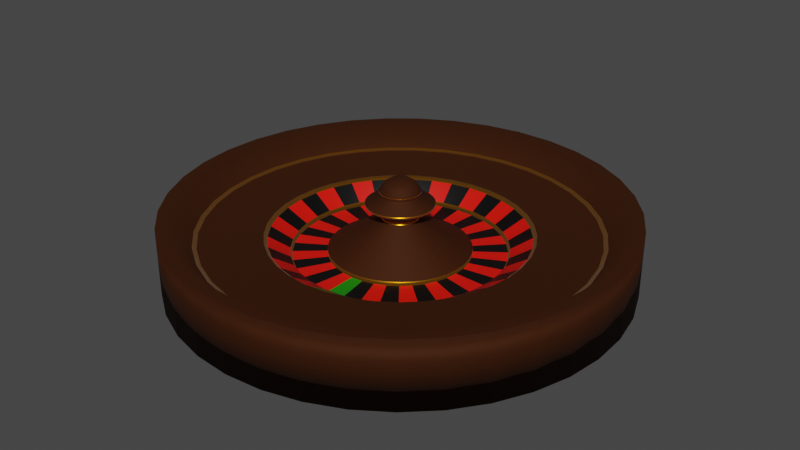 # Source: roulette_1.blend  (saved by Blender 3.0.42; exported with 4.5.12 LTS)
import bpy
from mathutils import Matrix  # noqa: F401  (used for matrix-valued properties, if any)

bpy.ops.wm.read_factory_settings(use_empty=True)
scene = bpy.context.scene
scene.name = 'Scene'

# ---- collections
col_collection = bpy.data.collections.new('Collection'); scene.collection.children.link(col_collection)

# ---- materials (node trees are filled in below, after node groups)
mat_material_003 = bpy.data.materials.new('Material.003')
mat_material_003.use_transparent_shadow = False
mat_material_004 = bpy.data.materials.new('Material.004')
mat_material_004.use_transparent_shadow = False
mat_material_005 = bpy.data.materials.new('Material.005')
mat_material_005.use_transparent_shadow = False
mat_material_006 = bpy.data.materials.new('Material.006')
mat_material_006.use_transparent_shadow = False
mat_material_007 = bpy.data.materials.new('Material.007')
mat_material_007.use_transparent_shadow = False

# ---- material node trees
mat_material_003.use_nodes = True; mat_material_003.node_tree.nodes.clear()
_N = mat_material_003.node_tree.nodes; _L = mat_material_003.node_tree.links
n0 = _N.new('ShaderNodeBsdfPrincipled'); n0.name = 'Principled BSDF'; n0.location = (10, 300)
n0.distribution = 'GGX'
n0.subsurface_method = 'RANDOM_WALK_SKIN'
n0.inputs[0].default_value = (0.05221, 0.01201, 0.0, 1.0)
n0.inputs[1].default_value = 0.4545
n0.inputs[2].default_value = 0.7964
n0.inputs[3].default_value = 1.45
n0.inputs[13].default_value = 0.3498
n0.inputs[27].default_value = (0.0, 0.0, 0.0, 1.0)
n0.inputs[28].default_value = 1.0
n1 = _N.new('ShaderNodeOutputMaterial'); n1.name = 'Material Output'; n1.location = (300, 300)
_L.new(n0.outputs[0], n1.inputs[0])
n1.is_active_output = True
mat_material_004.use_nodes = True; mat_material_004.node_tree.nodes.clear()
_N = mat_material_004.node_tree.nodes; _L = mat_material_004.node_tree.links
n0 = _N.new('ShaderNodeBsdfPrincipled'); n0.name = 'Principled BSDF'; n0.location = (10, 300)
n0.distribution = 'GGX'
n0.subsurface_method = 'RANDOM_WALK_SKIN'
n0.inputs[0].default_value = (0.8, 0.2963, 0.0, 1.0)
n0.inputs[1].default_value = 0.83
n0.inputs[2].default_value = 0.2866
n0.inputs[3].default_value = 1.45
n0.inputs[18].default_value = 0.7549
n0.inputs[24].default_value = 0.08538
n0.inputs[27].default_value = (0.0, 0.0, 0.0, 1.0)
n0.inputs[28].default_value = 1.0
n1 = _N.new('ShaderNodeOutputMaterial'); n1.name = 'Material Output'; n1.location = (300, 300)
_L.new(n0.outputs[0], n1.inputs[0])
n1.is_active_output = True
mat_material_005.use_nodes = True; mat_material_005.node_tree.nodes.clear()
_N = mat_material_005.node_tree.nodes; _L = mat_material_005.node_tree.links
n0 = _N.new('ShaderNodeBsdfPrincipled'); n0.name = 'Principled BSDF'; n0.location = (10, 300)
n0.distribution = 'GGX'
n0.subsurface_method = 'RANDOM_WALK_SKIN'
n0.inputs[0].default_value = (0.007604, 0.214, 0.0, 1.0)
n0.inputs[3].default_value = 1.45
n0.inputs[27].default_value = (0.0, 0.0, 0.0, 1.0)
n0.inputs[28].default_value = 1.0
n1 = _N.new('ShaderNodeOutputMaterial'); n1.name = 'Material Output'; n1.location = (300, 300)
_L.new(n0.outputs[0], n1.inputs[0])
n1.is_active_output = True
mat_material_006.use_nodes = True; mat_material_006.node_tree.nodes.clear()
_N = mat_material_006.node_tree.nodes; _L = mat_material_006.node_tree.links
n0 = _N.new('ShaderNodeBsdfPrincipled'); n0.name = 'Principled BSDF'; n0.location = (10, 300)
n0.distribution = 'GGX'
n0.subsurface_method = 'RANDOM_WALK_SKIN'
n0.inputs[0].default_value = (0.8, 0.005013, 0.0, 1.0)
n0.inputs[3].default_value = 1.45
n0.inputs[27].default_value = (0.0, 0.0, 0.0, 1.0)
n0.inputs[28].default_value = 1.0
n1 = _N.new('ShaderNodeOutputMaterial'); n1.name = 'Material Output'; n1.location = (300, 300)
_L.new(n0.outputs[0], n1.inputs[0])
n1.is_active_output = True
mat_material_007.use_nodes = True; mat_material_007.node_tree.nodes.clear()
_N = mat_material_007.node_tree.nodes; _L = mat_material_007.node_tree.links
n0 = _N.new('ShaderNodeBsdfPrincipled'); n0.name = 'Principled BSDF'; n0.location = (10, 300)
n0.distribution = 'GGX'
n0.subsurface_method = 'RANDOM_WALK_SKIN'
n0.inputs[0].default_value = (0.0, 0.0, 0.0, 1.0)
n0.inputs[3].default_value = 1.45
n0.inputs[27].default_value = (0.0, 0.0, 0.0, 1.0)
n0.inputs[28].default_value = 1.0
n1 = _N.new('ShaderNodeOutputMaterial'); n1.name = 'Material Output'; n1.location = (300, 300)
_L.new(n0.outputs[0], n1.inputs[0])
n1.is_active_output = True

# ---- world
world_world = bpy.data.worlds.new('World'); scene.world = world_world
world_world.use_nodes = True; world_world.node_tree.nodes.clear()
_N = world_world.node_tree.nodes; _L = world_world.node_tree.links
n0 = _N.new('ShaderNodeOutputWorld'); n0.name = 'World Output'; n0.location = (300, 300)
n1 = _N.new('ShaderNodeBackground'); n1.name = 'Background'; n1.location = (10, 300)
n1.inputs[0].default_value = (0.05088, 0.05088, 0.05088, 1.0)
_L.new(n1.outputs[0], n0.inputs[0])
n0.is_active_output = True
world_world.color = (0.05088, 0.05088, 0.05088)
world_world.use_sun_shadow = False
world_world.sun_shadow_jitter_overblur = 0.0

# ---- meshes
me_cylinder_001 = bpy.data.meshes.new('Cylinder.001')
me_cylinder_001.from_pydata([(2.6e-08, 1.551, 0.2801), (0.0, 1.0, 1.0), (0.2622, 1.529, 0.2801), (0.169, 0.9856, 1.0), (0.5169, 1.463, 0.2801), (0.3331, 0.9429, 1.0), (0.7566, 1.354, 0.2801), (0.4877, 0.873, 1.0), (0.9747, 1.207, 0.2801), (0.6282, 0.778, 1.0), (1.165, 1.025, 0.2801), (0.7507, 0.6607, 1.0), (1.321, 0.8134, 0.2801), (0.8515, 0.5243, 1.0), (1.44, 0.5785, 0.2801), (0.9279, 0.3729, 1.0), (1.517, 0.3269, 0.2801), (0.9776, 0.2107, 1.0), (1.55, 0.06585, 0.2801), (0.9991, 0.04244, 1.0), (1.539, -0.1971, 0.2801), (0.9919, -0.127, 1.0), (1.483, -0.4543, 0.2801), (0.9562, -0.2928, 1.0), (1.385, -0.6985, 0.2801), (0.8929, -0.4502, 1.0), (1.247, -0.9226, 0.2801), (0.804, -0.5946, 1.0), (1.074, -1.12, 0.2801), (0.6919, -0.722, 1.0), (0.8688, -1.285, 0.2801), (0.56, -0.8285, 1.0), (0.639, -1.414, 0.2801), (0.4119, -0.9112, 1.0), (0.3909, -1.501, 0.2801), (0.252, -0.9677, 1.0), (0.1316, -1.546, 0.2801), (0.08481, -0.9964, 1.0), (-0.1316, -1.546, 0.2801), (-0.08481, -0.9964, 1.0), (-0.3909, -1.501, 0.2801), (-0.252, -0.9677, 1.0), (-0.639, -1.414, 0.2801), (-0.4119, -0.9112, 1.0), (-0.8688, -1.285, 0.2801), (-0.56, -0.8285, 1.0), (-1.074, -1.12, 0.2801), (-0.6919, -0.722, 1.0), (-1.247, -0.9226, 0.2801), (-0.804, -0.5946, 1.0), (-1.385, -0.6985, 0.2801), (-0.8929, -0.4502, 1.0), (-1.483, -0.4543, 0.2801), (-0.9562, -0.2928, 1.0), (-1.539, -0.1971, 0.2801), (-0.9919, -0.127, 1.0), (-1.55, 0.06585, 0.2801), (-0.9991, 0.04244, 1.0), (-1.517, 0.3269, 0.2801), (-0.9776, 0.2107, 1.0), (-1.44, 0.5785, 0.2801), (-0.9279, 0.3729, 1.0), (-1.321, 0.8134, 0.2801), (-0.8515, 0.5243, 1.0), (-1.165, 1.025, 0.2801), (-0.7507, 0.6607, 1.0), (-0.9747, 1.207, 0.2801), (-0.6282, 0.778, 1.0), (-0.7566, 1.354, 0.2801), (-0.4877, 0.873, 1.0), (-0.5169, 1.463, 0.2801), (-0.3331, 0.9429, 1.0), (-0.2622, 1.529, 0.2801), (-0.169, 0.9856, 1.0), (-2.501e-08, 0.8333, 2.4), (0.1408, 0.8213, 2.4), (0.2776, 0.7857, 2.4), (0.4064, 0.7275, 2.4), (0.5235, 0.6483, 2.4), (0.6255, 0.5505, 2.4), (0.7096, 0.4369, 2.4), (0.7732, 0.3107, 2.4), (0.8146, 0.1756, 2.4), (0.8325, 0.03537, 2.4), (0.8265, -0.1058, 2.4), (0.7968, -0.244, 2.4), (0.7441, -0.3752, 2.4), (0.67, -0.4955, 2.4), (0.5766, -0.6016, 2.4), (0.4666, -0.6904, 2.4), (0.3432, -0.7593, 2.4), (0.21, -0.8064, 2.4), (0.07067, -0.8303, 2.4), (-0.07067, -0.8303, 2.4), (-0.21, -0.8064, 2.4), (-0.3432, -0.7593, 2.4), (-0.4666, -0.6904, 2.4), (-0.5766, -0.6016, 2.4), (-0.67, -0.4955, 2.4), (-0.7441, -0.3752, 2.4), (-0.7968, -0.244, 2.4), (-0.8265, -0.1058, 2.4), (-0.8325, 0.03537, 2.4), (-0.8146, 0.1756, 2.4), (-0.7732, 0.3107, 2.4), (-0.7096, 0.4369, 2.4), (-0.6255, 0.5505, 2.4), (-0.5235, 0.6483, 2.4), (-0.4064, 0.7275, 2.4), (-0.2776, 0.7857, 2.4), (-0.1408, 0.8213, 2.4), (-8.493e-09, 0.8183, 2.826), (0.1383, 0.8066, 2.826), (0.2726, 0.7716, 2.826), (0.3991, 0.7144, 2.826), (0.5141, 0.6367, 2.826), (0.6143, 0.5407, 2.826), (0.6968, 0.4291, 2.826), (0.7593, 0.3051, 2.826), (0.8, 0.1724, 2.826), (0.8176, 0.03473, 2.826), (0.8117, -0.1039, 2.826), (0.7825, -0.2396, 2.826), (0.7307, -0.3684, 2.826), (0.6579, -0.4866, 2.826), (0.5662, -0.5908, 2.826), (0.4582, -0.678, 2.826), (0.3371, -0.7457, 2.826), (0.2062, -0.7919, 2.826), (0.0694, -0.8154, 2.826), (-0.0694, -0.8154, 2.826), (-0.2062, -0.7919, 2.826), (-0.3371, -0.7457, 2.826), (-0.4582, -0.678, 2.826), (-0.5662, -0.5908, 2.826), (-0.6579, -0.4866, 2.826), (-0.7307, -0.3684, 2.826), (-0.7825, -0.2396, 2.826), (-0.8117, -0.1039, 2.826), (-0.8176, 0.03473, 2.826), (-0.8, 0.1724, 2.826), (-0.7593, 0.3051, 2.826), (-0.6968, 0.4291, 2.826), (-0.6143, 0.5407, 2.826), (-0.5141, 0.6367, 2.826), (-0.3991, 0.7144, 2.826), (-0.2726, 0.7716, 2.826), (-0.1383, 0.8066, 2.826), (-0.3044, 1.775, 0.2801), (-0.6, 1.698, 0.2801), (-0.8784, 1.572, 0.2801), (-1.131, 1.401, 0.2801), (-1.352, 1.19, 0.2801), (-1.534, 0.9443, 0.2801), (-1.671, 0.6715, 0.2801), (-1.761, 0.3794, 0.2801), (-1.799, 0.07644, 0.2801), (-1.786, -0.2288, 0.2801), (-1.722, -0.5274, 0.2801), (-1.608, -0.8108, 0.2801), (-1.448, -1.071, 0.2801), (-1.246, -1.3, 0.2801), (-1.009, -1.492, 0.2801), (-0.7418, -1.641, 0.2801), (-0.4538, -1.743, 0.2801), (-0.1527, -1.795, 0.2801), (0.1527, -1.795, 0.2801), (0.4538, -1.743, 0.2801), (0.7418, -1.641, 0.2801), (1.009, -1.492, 0.2801), (1.246, -1.3, 0.2801), (1.448, -1.071, 0.2801), (1.608, -0.8108, 0.2801), (1.722, -0.5274, 0.2801), (1.786, -0.2288, 0.2801), (1.799, 0.07644, 0.2801), (1.761, 0.3794, 0.2801), (1.671, 0.6715, 0.2801), (1.534, 0.9443, 0.2801), (1.352, 1.19, 0.2801), (1.131, 1.401, 0.2801), (0.8784, 1.572, 0.2801), (0.6, 1.698, 0.2801), (0.3044, 1.775, 0.2801), (3.005e-08, 1.801, 0.2801), (-0.2877, 1.678, -2.228), (-0.5671, 1.605, -2.228), (-0.8302, 1.486, -2.228), (-1.069, 1.324, -2.228), (-1.278, 1.125, -2.228), (-1.45, 0.8925, -2.228), (-1.58, 0.6347, -2.228), (-1.664, 0.3586, -2.228), (-1.701, 0.07225, -2.228), (-1.688, -0.2162, -2.228), (-1.628, -0.4985, -2.228), (-1.52, -0.7664, -2.228), (-1.369, -1.012, -2.228), (-1.178, -1.229, -2.228), (-0.9532, -1.41, -2.228), (-0.7012, -1.551, -2.228), (-0.4289, -1.647, -2.228), (-0.1444, -1.696, -2.228), (0.1444, -1.696, -2.228), (0.4289, -1.647, -2.228), (0.7012, -1.551, -2.228), (0.9532, -1.41, -2.228), (1.178, -1.229, -2.228), (1.369, -1.012, -2.228), (1.52, -0.7664, -2.228), (1.628, -0.4985, -2.228), (1.688, -0.2162, -2.228), (1.701, 0.07225, -2.228), (1.664, 0.3586, -2.228), (1.58, 0.6347, -2.228), (1.45, 0.8925, -2.228), (1.278, 1.125, -2.228), (1.069, 1.324, -2.228), (0.8302, 1.486, -2.228), (0.5671, 1.605, -2.228), (0.2877, 1.678, -2.228), (2.008e-08, 1.702, -2.228), (-9.011e-09, 0.551, 2.826), (0.09312, 0.5431, 2.826), (0.1836, 0.5195, 2.826), (0.2687, 0.481, 2.826), (0.3462, 0.4287, 2.826), (0.4136, 0.364, 2.826), (0.4692, 0.2889, 2.826), (0.5113, 0.2054, 2.826), (0.5386, 0.1161, 2.826), (0.5505, 0.02339, 2.826), (0.5466, -0.06999, 2.826), (0.5269, -0.1614, 2.826), (0.492, -0.2481, 2.826), (0.443, -0.3277, 2.826), (0.3813, -0.3978, 2.826), (0.3086, -0.4565, 2.826), (0.227, -0.5021, 2.826), (0.1388, -0.5332, 2.826), (0.04673, -0.549, 2.826), (-0.04673, -0.549, 2.826), (-0.1388, -0.5332, 2.826), (-0.227, -0.5021, 2.826), (-0.3086, -0.4565, 2.826), (-0.3813, -0.3978, 2.826), (-0.443, -0.3277, 2.826), (-0.492, -0.2481, 2.826), (-0.5269, -0.1614, 2.826), (-0.5466, -0.06999, 2.826), (-0.5505, 0.02339, 2.826), (-0.5386, 0.1161, 2.826), (-0.5113, 0.2055, 2.826), (-0.4692, 0.2889, 2.826), (-0.4136, 0.364, 2.826), (-0.3462, 0.4287, 2.826), (-0.2687, 0.481, 2.826), (-0.1836, 0.5195, 2.826), (-0.09312, 0.5431, 2.826), (3.619e-09, 0.1462, -1.158), (0.0247, 0.1441, -1.158), (0.0487, 0.1378, -1.158), (0.07129, 0.1276, -1.158), (0.09183, 0.1137, -1.158), (0.1097, 0.09658, -1.158), (0.1245, 0.07664, -1.158), (0.1356, 0.0545, -1.158), (0.1429, 0.0308, -1.158), (0.146, 0.006204, -1.158), (0.145, -0.01857, -1.158), (0.1398, -0.0428, -1.158), (0.1305, -0.06581, -1.158), (0.1175, -0.08692, -1.158), (0.1011, -0.1055, -1.158), (0.08186, -0.1211, -1.158), (0.06021, -0.1332, -1.158), (0.03683, -0.1415, -1.158), (0.0124, -0.1456, -1.158), (-0.0124, -0.1456, -1.158), (-0.03683, -0.1415, -1.158), (-0.06021, -0.1332, -1.158), (-0.08186, -0.1211, -1.158), (-0.1011, -0.1055, -1.158), (-0.1175, -0.08692, -1.158), (-0.1305, -0.06581, -1.158), (-0.1398, -0.0428, -1.158), (-0.145, -0.01857, -1.158), (-0.146, 0.006204, -1.158), (-0.1429, 0.0308, -1.158), (-0.1356, 0.0545, -1.158), (-0.1245, 0.07664, -1.158), (-0.1097, 0.09658, -1.158), (-0.09183, 0.1137, -1.158), (-0.07129, 0.1276, -1.158), (-0.0487, 0.1378, -1.158), (-0.0247, 0.1441, -1.158), (-0.09312, 0.5431, 2.375), (-0.1836, 0.5195, 2.375), (-0.2687, 0.481, 2.375), (-0.3462, 0.4287, 2.375), (-0.4136, 0.364, 2.375), (-0.4692, 0.2889, 2.375), (-0.5113, 0.2055, 2.375), (-0.5386, 0.1161, 2.375), (-0.5505, 0.02339, 2.375), (-0.5466, -0.06999, 2.375), (-0.5269, -0.1614, 2.375), (-0.492, -0.2481, 2.375), (-0.443, -0.3277, 2.375), (-0.3813, -0.3978, 2.375), (-0.3086, -0.4565, 2.375), (-0.227, -0.5021, 2.375), (-0.1388, -0.5332, 2.375), (-0.04673, -0.549, 2.375), (0.04673, -0.549, 2.375), (0.1388, -0.5332, 2.375), (0.227, -0.5021, 2.375), (0.3086, -0.4565, 2.375), (0.3813, -0.3978, 2.375), (0.443, -0.3277, 2.375), (0.492, -0.2481, 2.375), (0.5269, -0.1614, 2.375), (0.5466, -0.06999, 2.375), (0.5505, 0.02339, 2.375), (0.5386, 0.1161, 2.375), (0.5113, 0.2054, 2.375), (0.4692, 0.2889, 2.375), (0.4136, 0.364, 2.375), (0.3462, 0.4287, 2.375), (0.2687, 0.481, 2.375), (0.1836, 0.5195, 2.375), (0.09312, 0.5431, 2.375), (-9.011e-09, 0.551, 2.375), (-1.352, 1.19, -2.228), (3.005e-08, 1.801, -2.228), (-1.246, -1.3, -2.228), (1.246, -1.3, -2.228), (1.352, 1.19, -2.228), (-0.3044, 1.775, -2.228), (-1.786, -0.2288, -2.228), (0.1527, -1.795, -2.228), (1.799, 0.07644, -2.228), (-1.534, 0.9443, -2.228), (-1.009, -1.492, -2.228), (1.448, -1.071, -2.228), (1.131, 1.401, -2.228), (-0.6, 1.698, -2.228), (-1.722, -0.5274, -2.228), (0.4538, -1.743, -2.228), (1.761, 0.3794, -2.228), (-1.671, 0.6715, -2.228), (-0.7418, -1.641, -2.228), (1.608, -0.8108, -2.228), (0.8784, 1.572, -2.228), (-0.8784, 1.572, -2.228), (-1.131, 1.401, -2.228), (-1.608, -0.8108, -2.228), (-1.448, -1.071, -2.228), (0.7418, -1.641, -2.228), (1.009, -1.492, -2.228), (1.671, 0.6715, -2.228), (1.534, 0.9443, -2.228), (-1.761, 0.3794, -2.228), (-1.799, 0.07644, -2.228), (-0.4538, -1.743, -2.228), (-0.1527, -1.795, -2.228), (1.722, -0.5274, -2.228), (1.786, -0.2288, -2.228), (0.6, 1.698, -2.228), (0.3044, 1.775, -2.228), (-0.3044, 1.775, 5.404), (-0.6, 1.698, 5.404), (-0.8784, 1.572, 5.404), (-1.131, 1.401, 5.404), (-1.352, 1.19, 5.404), (-1.534, 0.9443, 5.404), (-1.671, 0.6715, 5.404), (-1.761, 0.3794, 5.404), (-1.799, 0.07644, 5.404), (-1.786, -0.2288, 5.404), (-1.722, -0.5274, 5.404), (-1.608, -0.8108, 5.404), (-1.448, -1.071, 5.404), (-1.246, -1.3, 5.404), (-1.009, -1.492, 5.404), (-0.7418, -1.641, 5.404), (-0.4538, -1.743, 5.404), (-0.1527, -1.795, 5.404), (0.1527, -1.795, 5.404), (0.4538, -1.743, 5.404), (0.7418, -1.641, 5.404), (1.009, -1.492, 5.404), (1.246, -1.3, 5.404), (1.448, -1.071, 5.404), (1.608, -0.8108, 5.404), (1.722, -0.5274, 5.404), (1.786, -0.2288, 5.404), (1.799, 0.07644, 5.404), (1.761, 0.3794, 5.404), (1.671, 0.6715, 5.404), (1.534, 0.9443, 5.404), (1.352, 1.19, 5.404), (1.131, 1.401, 5.404), (0.8784, 1.572, 5.404), (0.6, 1.698, 5.404), (0.3044, 1.775, 5.404), (3.005e-08, 1.801, 5.404), (8.951e-08, -2.255e-08, 4.243), (2.892e-08, 1.029, 0.6401), (0.1739, 1.014, 0.6401), (0.3427, 0.9701, 0.6401), (0.5018, 0.8982, 0.6401), (0.6463, 0.8005, 0.6401), (0.7723, 0.6797, 0.6401), (0.8761, 0.5394, 0.6401), (0.9546, 0.3836, 0.6401), (1.006, 0.2168, 0.6401), (1.028, 0.04366, 0.6401), (1.02, -0.1307, 0.6401), (0.9837, -0.3013, 0.6401), (0.9187, -0.4632, 0.6401), (0.8272, -0.6118, 0.6401), (0.7119, -0.7428, 0.6401), (0.5761, -0.8524, 0.6401), (0.4238, -0.9375, 0.6401), (0.2592, -0.9956, 0.6401), (0.08725, -1.025, 0.6401), (-0.08725, -1.025, 0.6401), (-0.2592, -0.9956, 0.6401), (-0.4238, -0.9375, 0.6401), (-0.5761, -0.8524, 0.6401), (-0.7119, -0.7428, 0.6401), (-0.8272, -0.6118, 0.6401), (-0.9187, -0.4632, 0.6401), (-0.9837, -0.3013, 0.6401), (-1.02, -0.1307, 0.6401), (-1.028, 0.04366, 0.6401), (-1.006, 0.2168, 0.6401), (-0.9546, 0.3836, 0.6401), (-0.8761, 0.5394, 0.6401), (-0.7723, 0.6797, 0.6401), (-0.6463, 0.8005, 0.6401), (-0.5018, 0.8982, 0.6401), (-0.3427, 0.9701, 0.6401), (-0.1739, 1.014, 0.6401), (0.2565, 1.496, 0.4601), (0.5055, 1.431, 0.4601), (0.7401, 1.325, 0.4601), (0.9533, 1.181, 0.4601), (1.139, 1.003, 0.4601), (1.292, 0.7956, 0.4601), (1.408, 0.5658, 0.4601), (1.483, 0.3197, 0.4601), (1.516, 0.0644, 0.4601), (1.505, -0.1927, 0.4601), (1.451, -0.4444, 0.4601), (1.355, -0.6832, 0.4601), (1.22, -0.9023, 0.4601), (1.05, -1.096, 0.4601), (0.8498, -1.257, 0.4601), (0.6251, -1.383, 0.4601), (0.3824, -1.469, 0.4601), (0.1287, -1.512, 0.4601), (-0.1287, -1.512, 0.4601), (-0.3824, -1.469, 0.4601), (-0.6251, -1.383, 0.4601), (-0.8498, -1.257, 0.4601), (-1.05, -1.096, 0.4601), (-1.22, -0.9023, 0.4601), (-1.355, -0.6832, 0.4601), (-1.451, -0.4444, 0.4601), (-1.505, -0.1927, 0.4601), (-1.516, 0.0644, 0.4601), (-1.483, 0.3197, 0.4601), (-1.408, 0.5658, 0.4601), (-1.292, 0.7956, 0.4601), (-1.139, 1.003, 0.4601), (-0.9533, 1.181, 0.4601), (-0.7401, 1.325, 0.4601), (-0.5055, 1.431, 0.4601), (-0.2565, 1.496, 0.4601), (2.176e-08, 1.517, 0.4601), (3.619e-09, 0.1462, -1.534), (0.0247, 0.1441, -1.534), (0.0487, 0.1378, -1.534), (0.07129, 0.1276, -1.534), (0.09183, 0.1137, -1.534), (0.1097, 0.09658, -1.534), (0.1245, 0.07664, -1.534), (0.1356, 0.0545, -1.534), (0.1429, 0.0308, -1.534), (0.146, 0.006204, -1.534), (0.145, -0.01857, -1.534), (0.1398, -0.0428, -1.534), (0.1305, -0.06581, -1.534), (0.1175, -0.08692, -1.534), (0.1011, -0.1055, -1.534), (0.08186, -0.1211, -1.534), (0.06021, -0.1332, -1.534), (0.03683, -0.1415, -1.534), (0.0124, -0.1456, -1.534), (-0.0124, -0.1456, -1.534), (-0.03683, -0.1415, -1.534), (-0.06021, -0.1332, -1.534), (-0.08186, -0.1211, -1.534), (-0.1011, -0.1055, -1.534), (-0.1175, -0.08692, -1.534), (-0.1305, -0.06581, -1.534), (-0.1398, -0.0428, -1.534), (-0.145, -0.01857, -1.534), (-0.146, 0.006204, -1.534), (-0.1429, 0.0308, -1.534), (-0.1356, 0.0545, -1.534), (-0.1245, 0.07664, -1.534), (-0.1097, 0.09658, -1.534), (-0.09183, 0.1137, -1.534), (-0.07129, 0.1276, -1.534), (-0.0487, 0.1378, -1.534), (-0.0247, 0.1441, -1.534), (3.619e-09, 0.1462, -3.764), (0.0247, 0.1441, -3.764), (0.0487, 0.1378, -3.764), (0.07129, 0.1276, -3.764), (0.09183, 0.1137, -3.764), (0.1097, 0.09658, -3.764), (0.1245, 0.07664, -3.764), (0.1356, 0.0545, -3.764), (0.1429, 0.0308, -3.764), (0.146, 0.006204, -3.764), (0.145, -0.01857, -3.764), (0.1398, -0.0428, -3.764), (0.1305, -0.06581, -3.764), (0.1175, -0.08692, -3.764), (0.1011, -0.1055, -3.764), (0.08186, -0.1211, -3.764), (0.06021, -0.1332, -3.764), (0.03683, -0.1415, -3.764), (0.0124, -0.1456, -3.764), (-0.0124, -0.1456, -3.764), (-0.03683, -0.1415, -3.764), (-0.06021, -0.1332, -3.764), (-0.08186, -0.1211, -3.764), (-0.1011, -0.1055, -3.764), (-0.1175, -0.08692, -3.764), (-0.1305, -0.06581, -3.764), (-0.1398, -0.0428, -3.764), (-0.145, -0.01857, -3.764), (-0.146, 0.006204, -3.764), (-0.1429, 0.0308, -3.764), (-0.1356, 0.0545, -3.764), (-0.1245, 0.07664, -3.764), (-0.1097, 0.09658, -3.764), (-0.09183, 0.1137, -3.764), (-0.07129, 0.1276, -3.764), (-0.0487, 0.1378, -3.764), (-0.0247, 0.1441, -3.764), (3.268e-09, 0.1602, -4.163), (0.02708, 0.1579, -4.163), (0.05338, 0.1511, -4.163), (0.07814, 0.1399, -4.163), (0.1007, 0.1247, -4.163), (0.1203, 0.1059, -4.163), (0.1364, 0.084, -4.163), (0.1487, 0.05974, -4.163), (0.1566, 0.03376, -4.163), (0.1601, 0.0068, -4.163), (0.1589, -0.02035, -4.163), (0.1532, -0.04692, -4.163), (0.1431, -0.07213, -4.163), (0.1288, -0.09527, -4.163), (0.1109, -0.1157, -4.163), (0.08972, -0.1327, -4.163), (0.06599, -0.146, -4.163), (0.04037, -0.1551, -4.163), (0.01359, -0.1596, -4.163), (-0.01359, -0.1596, -4.163), (-0.04037, -0.1551, -4.163), (-0.06599, -0.146, -4.163), (-0.08972, -0.1327, -4.163), (-0.1109, -0.1157, -4.163), (-0.1288, -0.09527, -4.163), (-0.1431, -0.07213, -4.163), (-0.1532, -0.04692, -4.163), (-0.1589, -0.02035, -4.163), (-0.1601, 0.0068, -4.163), (-0.1566, 0.03376, -4.163), (-0.1487, 0.05974, -4.163), (-0.1364, 0.084, -4.163), (-0.1203, 0.1059, -4.163), (-0.1007, 0.1247, -4.163), (-0.07814, 0.1399, -4.163), (-0.05338, 0.1511, -4.163), (-0.02708, 0.1579, -4.163), (3.268e-09, 0.1602, -4.277), (0.02708, 0.1579, -4.277), (0.05338, 0.1511, -4.277), (0.07814, 0.1399, -4.277), (0.1007, 0.1247, -4.277), (0.1203, 0.1059, -4.277), (0.1364, 0.084, -4.277), (0.1487, 0.05974, -4.277), (0.1566, 0.03376, -4.277), (0.1601, 0.0068, -4.277), (0.1589, -0.02035, -4.277), (0.1532, -0.04692, -4.277), (0.1431, -0.07213, -4.277), (0.1288, -0.09527, -4.277), (0.1109, -0.1157, -4.277), (0.08972, -0.1327, -4.277), (0.06599, -0.146, -4.277), (0.04037, -0.1551, -4.277), (0.01359, -0.1596, -4.277), (-0.01359, -0.1596, -4.277), (-0.04037, -0.1551, -4.277), (-0.06599, -0.146, -4.277), (-0.08972, -0.1327, -4.277), (-0.1109, -0.1157, -4.277), (-0.1288, -0.09527, -4.277), (-0.1431, -0.07213, -4.277), (-0.1532, -0.04692, -4.277), (-0.1589, -0.02035, -4.277), (-0.1601, 0.0068, -4.277), (-0.1566, 0.03376, -4.277), (-0.1487, 0.05974, -4.277), (-0.1364, 0.084, -4.277), (-0.1203, 0.1059, -4.277), (-0.1007, 0.1247, -4.277), (-0.07814, 0.1399, -4.277), (-0.05338, 0.1511, -4.277), (-0.02708, 0.1579, -4.277), (2.702e-09, 0.1286, -4.987), (0.02173, 0.1267, -4.987), (0.04284, 0.1212, -4.987), (0.06271, 0.1123, -4.987), (0.08079, 0.1001, -4.987), (0.09653, 0.08496, -4.987), (0.1095, 0.06742, -4.987), (0.1193, 0.04795, -4.987), (0.1257, 0.02709, -4.987), (0.1285, 0.005458, -4.987), (0.1276, -0.01633, -4.987), (0.123, -0.03766, -4.987), (0.1148, -0.05789, -4.987), (0.1034, -0.07647, -4.987), (0.08898, -0.09284, -4.987), (0.07201, -0.1065, -4.987), (0.05297, -0.1172, -4.987), (0.0324, -0.1244, -4.987), (0.01091, -0.1281, -4.987), (-0.01091, -0.1281, -4.987), (-0.0324, -0.1244, -4.987), (-0.05297, -0.1172, -4.987), (-0.07201, -0.1065, -4.987), (-0.08898, -0.09284, -4.987), (-0.1034, -0.07647, -4.987), (-0.1148, -0.05789, -4.987), (-0.123, -0.03766, -4.987), (-0.1276, -0.01633, -4.987), (-0.1285, 0.005458, -4.987), (-0.1257, 0.02709, -4.987), (-0.1193, 0.04795, -4.987), (-0.1095, 0.06742, -4.987), (-0.09653, 0.08496, -4.987), (-0.08079, 0.1001, -4.987), (-0.06271, 0.1123, -4.987), (-0.04284, 0.1212, -4.987), (-0.02173, 0.1267, -4.987), (1.37e-09, 0.07236, -5.554), (0.01223, 0.07132, -5.554), (0.02411, 0.06823, -5.554), (0.03529, 0.06317, -5.554), (0.04546, 0.0563, -5.554), (0.05432, 0.04781, -5.554), (0.06162, 0.03794, -5.554), (0.06715, 0.02698, -5.554), (0.07074, 0.01525, -5.554), (0.0723, 0.003071, -5.554), (0.07178, -0.009192, -5.554), (0.06919, -0.02119, -5.554), (0.06462, -0.03258, -5.554), (0.05818, -0.04303, -5.554), (0.05007, -0.05224, -5.554), (0.04052, -0.05995, -5.554), (0.02981, -0.06594, -5.554), (0.01823, -0.07003, -5.554), (0.006137, -0.0721, -5.554), (-0.006137, -0.0721, -5.554), (-0.01823, -0.07003, -5.554), (-0.02981, -0.06594, -5.554), (-0.04052, -0.05995, -5.554), (-0.05007, -0.05224, -5.554), (-0.05818, -0.04303, -5.554), (-0.06462, -0.03258, -5.554), (-0.06919, -0.02119, -5.554), (-0.07178, -0.009192, -5.554), (-0.0723, 0.003071, -5.554), (-0.07074, 0.01525, -5.554), (-0.06715, 0.02698, -5.554), (-0.06162, 0.03794, -5.554), (-0.05432, 0.04781, -5.554), (-0.04546, 0.0563, -5.554), (-0.03529, 0.06317, -5.554), (-0.02411, 0.06823, -5.554), (-0.01223, 0.07132, -5.554), (2.02e-09, -6.343e-09, -5.753), (0.04485, 0.2616, -2.659), (1.364e-08, 0.2654, -2.659), (0.08841, 0.2502, -2.659), (0.1294, 0.2317, -2.659), (0.1667, 0.2065, -2.659), (0.1992, 0.1753, -2.659), (0.226, 0.1391, -2.659), (0.2463, 0.09895, -2.659), (0.2594, 0.05591, -2.659), (0.2652, 0.01126, -2.659), (0.2632, -0.03371, -2.659), (0.2538, -0.07771, -2.659), (0.237, -0.1195, -2.659), (0.2134, -0.1578, -2.659), (0.1836, -0.1916, -2.659), (0.1486, -0.2199, -2.659), (0.1093, -0.2418, -2.659), (0.06687, -0.2568, -2.659), (0.02251, -0.2644, -2.659), (-0.02251, -0.2644, -2.659), (-0.06687, -0.2568, -2.659), (-0.1093, -0.2418, -2.659), (-0.1486, -0.2199, -2.659), (-0.1836, -0.1916, -2.659), (-0.2134, -0.1578, -2.659), (-0.237, -0.1195, -2.659), (-0.2538, -0.07771, -2.659), (-0.2632, -0.03371, -2.659), (-0.2652, 0.01126, -2.659), (-0.2594, 0.05591, -2.659), (-0.2463, 0.09895, -2.659), (-0.226, 0.1391, -2.659), (-0.1992, 0.1753, -2.659), (-0.1667, 0.2065, -2.659), (-0.1294, 0.2317, -2.659), (-0.08841, 0.2502, -2.659), (-0.04485, 0.2616, -2.659), (0.04485, 0.2616, -2.898), (1.364e-08, 0.2654, -2.898), (0.08841, 0.2502, -2.898), (0.1294, 0.2317, -2.898), (0.1667, 0.2065, -2.898), (0.1992, 0.1753, -2.898), (0.226, 0.1391, -2.898), (0.2463, 0.09895, -2.898), (0.2594, 0.05591, -2.898), (0.2652, 0.01126, -2.898), (0.2632, -0.03371, -2.898), (0.2538, -0.07771, -2.898), (0.237, -0.1195, -2.898), (0.2134, -0.1578, -2.898), (0.1836, -0.1916, -2.898), (0.1486, -0.2199, -2.898), (0.1093, -0.2418, -2.898), (0.06687, -0.2568, -2.898), (0.02251, -0.2644, -2.898), (-0.02251, -0.2644, -2.898), (-0.06687, -0.2568, -2.898), (-0.1093, -0.2418, -2.898), (-0.1486, -0.2199, -2.898), (-0.1836, -0.1916, -2.898), (-0.2134, -0.1578, -2.898), (-0.237, -0.1195, -2.898), (-0.2538, -0.07771, -2.898), (-0.2632, -0.03371, -2.898), (-0.2652, 0.01126, -2.898), (-0.2594, 0.05591, -2.898), (-0.2463, 0.09895, -2.898), (-0.226, 0.1391, -2.898), (-0.1992, 0.1753, -2.898), (-0.1667, 0.2065, -2.898), (-0.1294, 0.2317, -2.898), (-0.08841, 0.2502, -2.898), (-0.04485, 0.2616, -2.898)], [], [(408, 409, 3, 1), (409, 410, 5, 3), (410, 411, 7, 5), (411, 412, 9, 7), (412, 413, 11, 9), (413, 414, 13, 11), (414, 415, 15, 13), (415, 416, 17, 15), (416, 417, 19, 17), (417, 418, 21, 19), (418, 419, 23, 21), (419, 420, 25, 23), (420, 421, 27, 25), (421, 422, 29, 27), (422, 423, 31, 29), (423, 424, 33, 31), (424, 425, 35, 33), (425, 426, 37, 35), (426, 427, 39, 37), (427, 428, 41, 39), (428, 429, 43, 41), (429, 430, 45, 43), (430, 431, 47, 45), (431, 432, 49, 47), (432, 433, 51, 49), (433, 434, 53, 51), (434, 435, 55, 53), (435, 436, 57, 55), (436, 437, 59, 57), (437, 438, 61, 59), (438, 439, 63, 61), (439, 440, 65, 63), (440, 441, 67, 65), (441, 442, 69, 67), (442, 443, 71, 69), (31, 89, 88, 29), (443, 444, 73, 71), (444, 408, 1, 73), (49, 98, 97, 47), (67, 107, 106, 65), (5, 76, 75, 3), (23, 85, 84, 21), (41, 94, 93, 39), (59, 103, 102, 57), (15, 81, 80, 13), (33, 90, 89, 31), (51, 99, 98, 49), (69, 108, 107, 67), (7, 77, 76, 5), (25, 86, 85, 23), (43, 95, 94, 41), (61, 104, 103, 59), (17, 82, 81, 15), (35, 91, 90, 33), (53, 100, 99, 51), (71, 109, 108, 69), (9, 78, 77, 7), (27, 87, 86, 25), (45, 96, 95, 43), (63, 105, 104, 61), (19, 83, 82, 17), (37, 92, 91, 35), (55, 101, 100, 53), (73, 110, 109, 71), (11, 79, 78, 9), (29, 88, 87, 27), (47, 97, 96, 45), (3, 75, 74, 1), (65, 106, 105, 63), (21, 84, 83, 19), (39, 93, 92, 37), (57, 102, 101, 55), (1, 74, 110, 73), (13, 80, 79, 11), (86, 123, 122, 85), (100, 137, 136, 99), (87, 124, 123, 86), (101, 138, 137, 100), (88, 125, 124, 87), (75, 112, 111, 74), (102, 139, 138, 101), (89, 126, 125, 88), (76, 113, 112, 75), (103, 140, 139, 102), (90, 127, 126, 89), (77, 114, 113, 76), (104, 141, 140, 103), (91, 128, 127, 90), (78, 115, 114, 77), (105, 142, 141, 104), (92, 129, 128, 91), (79, 116, 115, 78), (106, 143, 142, 105), (93, 130, 129, 92), (80, 117, 116, 79), (107, 144, 143, 106), (94, 131, 130, 93), (81, 118, 117, 80), (108, 145, 144, 107), (95, 132, 131, 94), (82, 119, 118, 81), (109, 146, 145, 108), (96, 133, 132, 95), (83, 120, 119, 82), (110, 147, 146, 109), (97, 134, 133, 96), (84, 121, 120, 83), (74, 111, 147, 110), (98, 135, 134, 97), (85, 122, 121, 84), (99, 136, 135, 98), (154, 350, 362, 155), (44, 199, 198, 46), (180, 345, 353, 181), (153, 342, 350, 154), (26, 208, 207, 28), (179, 337, 345, 180), (8, 217, 216, 10), (152, 333, 342, 153), (178, 361, 337, 179), (60, 191, 190, 62), (151, 355, 333, 152), (42, 200, 199, 44), (177, 360, 361, 178), (150, 354, 355, 151), (24, 209, 208, 26), (176, 349, 360, 177), (6, 218, 217, 8), (149, 346, 354, 150), (175, 341, 349, 176), (58, 192, 191, 60), (148, 338, 346, 149), (40, 201, 200, 42), (174, 367, 341, 175), (22, 210, 209, 24), (184, 334, 338, 148), (173, 366, 367, 174), (4, 219, 218, 6), (172, 352, 366, 173), (56, 193, 192, 58), (38, 202, 201, 40), (171, 344, 352, 172), (20, 211, 210, 22), (170, 336, 344, 171), (72, 185, 221, 0), (2, 220, 219, 4), (169, 359, 336, 170), (54, 194, 193, 56), (220, 369, 368, 219), (211, 367, 366, 210), (202, 365, 364, 201), (193, 363, 362, 192), (215, 361, 360, 214), (206, 359, 358, 205), (197, 357, 356, 196), (188, 355, 354, 187), (219, 368, 353, 218), (210, 366, 352, 209), (201, 364, 351, 200), (192, 362, 350, 191), (214, 360, 349, 213), (205, 358, 348, 204), (196, 356, 347, 195), (187, 354, 346, 186), (218, 353, 345, 217), (209, 352, 344, 208), (200, 351, 343, 199), (191, 350, 342, 190), (213, 349, 341, 212), (204, 348, 340, 203), (195, 347, 339, 194), (186, 346, 338, 185), (217, 345, 337, 216), (208, 344, 336, 207), (199, 343, 335, 198), (221, 334, 369, 220), (190, 342, 333, 189), (212, 341, 367, 211), (203, 340, 365, 202), (194, 339, 363, 193), (185, 338, 334, 221), (216, 337, 361, 215), (207, 336, 359, 206), (198, 335, 357, 197), (189, 333, 355, 188), (127, 238, 237, 126), (114, 225, 224, 113), (141, 252, 251, 140), (128, 239, 238, 127), (115, 226, 225, 114), (142, 253, 252, 141), (129, 240, 239, 128), (116, 227, 226, 115), (143, 254, 253, 142), (130, 241, 240, 129), (117, 228, 227, 116), (144, 255, 254, 143), (131, 242, 241, 130), (118, 229, 228, 117), (145, 256, 255, 144), (132, 243, 242, 131), (119, 230, 229, 118), (146, 257, 256, 145), (133, 244, 243, 132), (120, 231, 230, 119), (147, 258, 257, 146), (134, 245, 244, 133), (121, 232, 231, 120), (111, 222, 258, 147), (135, 246, 245, 134), (122, 233, 232, 121), (136, 247, 246, 135), (123, 234, 233, 122), (137, 248, 247, 136), (124, 235, 234, 123), (138, 249, 248, 137), (125, 236, 235, 124), (112, 223, 222, 111), (139, 250, 249, 138), (126, 237, 236, 125), (113, 224, 223, 112), (140, 251, 250, 139), (312, 279, 278, 313), (325, 266, 265, 326), (298, 293, 292, 299), (311, 280, 279, 312), (324, 267, 266, 325), (297, 294, 293, 298), (310, 281, 280, 311), (323, 268, 267, 324), (296, 295, 294, 297), (309, 282, 281, 310), (322, 269, 268, 323), (332, 259, 295, 296), (308, 283, 282, 309), (321, 270, 269, 322), (307, 284, 283, 308), (320, 271, 270, 321), (306, 285, 284, 307), (319, 272, 271, 320), (305, 286, 285, 306), (318, 273, 272, 319), (331, 260, 259, 332), (304, 287, 286, 305), (317, 274, 273, 318), (330, 261, 260, 331), (303, 288, 287, 304), (316, 275, 274, 317), (329, 262, 261, 330), (302, 289, 288, 303), (315, 276, 275, 316), (328, 263, 262, 329), (301, 290, 289, 302), (314, 277, 276, 315), (327, 264, 263, 328), (300, 291, 290, 301), (313, 278, 277, 314), (326, 265, 264, 327), (299, 292, 291, 300), (251, 303, 304, 250), (224, 330, 331, 223), (237, 317, 318, 236), (250, 304, 305, 249), (223, 331, 332, 222), (236, 318, 319, 235), (249, 305, 306, 248), (235, 319, 320, 234), (248, 306, 307, 247), (234, 320, 321, 233), (247, 307, 308, 246), (233, 321, 322, 232), (246, 308, 309, 245), (222, 332, 296, 258), (232, 322, 323, 231), (245, 309, 310, 244), (258, 296, 297, 257), (231, 323, 324, 230), (244, 310, 311, 243), (257, 297, 298, 256), (230, 324, 325, 229), (243, 311, 312, 242), (256, 298, 299, 255), (229, 325, 326, 228), (242, 312, 313, 241), (255, 299, 300, 254), (228, 326, 327, 227), (241, 313, 314, 240), (254, 300, 301, 253), (227, 327, 328, 226), (240, 314, 315, 239), (253, 301, 302, 252), (226, 328, 329, 225), (239, 315, 316, 238), (252, 302, 303, 251), (225, 329, 330, 224), (238, 316, 317, 237), (62, 190, 189, 64), (181, 353, 368, 182), (155, 362, 363, 156), (10, 216, 215, 12), (182, 368, 369, 183), (28, 207, 206, 30), (156, 363, 339, 157), (183, 369, 334, 184), (46, 198, 197, 48), (157, 339, 347, 158), (64, 189, 188, 66), (158, 347, 356, 159), (12, 215, 214, 14), (159, 356, 357, 160), (30, 206, 205, 32), (48, 197, 196, 50), (160, 357, 335, 161), (66, 188, 187, 68), (161, 335, 343, 162), (14, 214, 213, 16), (162, 343, 351, 163), (32, 205, 204, 34), (50, 196, 195, 52), (163, 351, 364, 164), (68, 187, 186, 70), (164, 364, 365, 165), (16, 213, 212, 18), (165, 365, 340, 166), (34, 204, 203, 36), (0, 221, 220, 2), (52, 195, 194, 54), (166, 340, 348, 167), (70, 186, 185, 72), (167, 348, 358, 168), (18, 212, 211, 20), (168, 358, 359, 169), (36, 203, 202, 38), (164, 386, 385, 163), (151, 373, 372, 150), (178, 400, 399, 177), (165, 387, 386, 164), (152, 374, 373, 151), (179, 401, 400, 178), (166, 388, 387, 165), (153, 375, 374, 152), (180, 402, 401, 179), (167, 389, 388, 166), (154, 376, 375, 153), (181, 403, 402, 180), (168, 390, 389, 167), (155, 377, 376, 154), (182, 404, 403, 181), (169, 391, 390, 168), (156, 378, 377, 155), (183, 405, 404, 182), (170, 392, 391, 169), (157, 379, 378, 156), (184, 406, 405, 183), (171, 393, 392, 170), (158, 380, 379, 157), (172, 394, 393, 171), (159, 381, 380, 158), (173, 395, 394, 172), (160, 382, 381, 159), (174, 396, 395, 173), (161, 383, 382, 160), (148, 370, 406, 184), (175, 397, 396, 174), (162, 384, 383, 161), (149, 371, 370, 148), (176, 398, 397, 175), (163, 385, 384, 162), (150, 372, 371, 149), (177, 399, 398, 176), (381, 407, 380), (395, 407, 394), (382, 407, 381), (396, 407, 395), (383, 407, 382), (370, 407, 406), (397, 407, 396), (384, 407, 383), (371, 407, 370), (398, 407, 397), (385, 407, 384), (372, 407, 371), (399, 407, 398), (386, 407, 385), (373, 407, 372), (400, 407, 399), (387, 407, 386), (374, 407, 373), (401, 407, 400), (388, 407, 387), (375, 407, 374), (402, 407, 401), (389, 407, 388), (376, 407, 375), (403, 407, 402), (390, 407, 389), (377, 407, 376), (404, 407, 403), (391, 407, 390), (378, 407, 377), (405, 407, 404), (392, 407, 391), (379, 407, 378), (406, 407, 405), (393, 407, 392), (380, 407, 379), (394, 407, 393), (480, 481, 408, 444), (479, 480, 444, 443), (478, 479, 443, 442), (477, 478, 442, 441), (476, 477, 441, 440), (475, 476, 440, 439), (474, 475, 439, 438), (473, 474, 438, 437), (472, 473, 437, 436), (471, 472, 436, 435), (470, 471, 435, 434), (469, 470, 434, 433), (468, 469, 433, 432), (467, 468, 432, 431), (466, 467, 431, 430), (465, 466, 430, 429), (464, 465, 429, 428), (463, 464, 428, 427), (462, 463, 427, 426), (461, 462, 426, 425), (460, 461, 425, 424), (459, 460, 424, 423), (458, 459, 423, 422), (457, 458, 422, 421), (456, 457, 421, 420), (455, 456, 420, 419), (454, 455, 419, 418), (453, 454, 418, 417), (452, 453, 417, 416), (451, 452, 416, 415), (450, 451, 415, 414), (449, 450, 414, 413), (448, 449, 413, 412), (447, 448, 412, 411), (446, 447, 411, 410), (445, 446, 410, 409), (481, 445, 409, 408), (0, 2, 445, 481), (2, 4, 446, 445), (4, 6, 447, 446), (6, 8, 448, 447), (8, 10, 449, 448), (10, 12, 450, 449), (12, 14, 451, 450), (14, 16, 452, 451), (16, 18, 453, 452), (18, 20, 454, 453), (20, 22, 455, 454), (22, 24, 456, 455), (24, 26, 457, 456), (26, 28, 458, 457), (28, 30, 459, 458), (30, 32, 460, 459), (32, 34, 461, 460), (34, 36, 462, 461), (36, 38, 463, 462), (38, 40, 464, 463), (40, 42, 465, 464), (42, 44, 466, 465), (44, 46, 467, 466), (46, 48, 468, 467), (48, 50, 469, 468), (50, 52, 470, 469), (52, 54, 471, 470), (54, 56, 472, 471), (56, 58, 473, 472), (58, 60, 474, 473), (60, 62, 475, 474), (62, 64, 476, 475), (64, 66, 477, 476), (66, 68, 478, 477), (68, 70, 479, 478), (70, 72, 480, 479), (72, 0, 481, 480), (273, 496, 495, 272), (260, 483, 482, 259), (287, 510, 509, 286), (274, 497, 496, 273), (261, 484, 483, 260), (288, 511, 510, 287), (275, 498, 497, 274), (262, 485, 484, 261), (289, 512, 511, 288), (276, 499, 498, 275), (263, 486, 485, 262), (290, 513, 512, 289), (277, 500, 499, 276), (264, 487, 486, 263), (291, 514, 513, 290), (278, 501, 500, 277), (265, 488, 487, 264), (292, 515, 514, 291), (279, 502, 501, 278), (266, 489, 488, 265), (293, 516, 515, 292), (280, 503, 502, 279), (267, 490, 489, 266), (294, 517, 516, 293), (281, 504, 503, 280), (268, 491, 490, 267), (295, 518, 517, 294), (282, 505, 504, 281), (269, 492, 491, 268), (259, 482, 518, 295), (283, 506, 505, 282), (270, 493, 492, 269), (284, 507, 506, 283), (271, 494, 493, 270), (285, 508, 507, 284), (272, 495, 494, 271), (286, 509, 508, 285), (490, 713, 712, 489), (516, 739, 738, 515), (530, 753, 754, 531), (489, 712, 711, 488), (515, 738, 737, 514), (529, 752, 753, 530), (555, 778, 743, 519), (488, 711, 710, 487), (514, 737, 736, 513), (528, 751, 752, 529), (554, 777, 778, 555), (487, 710, 709, 486), (513, 736, 735, 512), (527, 750, 751, 528), (553, 776, 777, 554), (486, 709, 708, 485), (512, 735, 734, 511), (526, 749, 750, 527), (552, 775, 776, 553), (485, 708, 707, 484), (511, 734, 733, 510), (525, 748, 749, 526), (551, 774, 775, 552), (484, 707, 705, 483), (510, 733, 732, 509), (524, 747, 748, 525), (550, 773, 774, 551), (483, 705, 706, 482), (509, 732, 731, 508), (523, 746, 747, 524), (549, 772, 773, 550), (508, 731, 730, 507), (522, 745, 746, 523), (548, 771, 772, 549), (507, 730, 729, 506), (521, 744, 745, 522), (547, 770, 771, 548), (524, 561, 560, 523), (551, 588, 587, 550), (538, 575, 574, 537), (525, 562, 561, 524), (552, 589, 588, 551), (539, 576, 575, 538), (526, 563, 562, 525), (553, 590, 589, 552), (540, 577, 576, 539), (527, 564, 563, 526), (554, 591, 590, 553), (541, 578, 577, 540), (528, 565, 564, 527), (555, 592, 591, 554), (542, 579, 578, 541), (529, 566, 565, 528), (519, 556, 592, 555), (543, 580, 579, 542), (530, 567, 566, 529), (544, 581, 580, 543), (531, 568, 567, 530), (545, 582, 581, 544), (532, 569, 568, 531), (546, 583, 582, 545), (533, 570, 569, 532), (520, 557, 556, 519), (547, 584, 583, 546), (534, 571, 570, 533), (521, 558, 557, 520), (548, 585, 584, 547), (535, 572, 571, 534), (522, 559, 558, 521), (549, 586, 585, 548), (536, 573, 572, 535), (523, 560, 559, 522), (550, 587, 586, 549), (537, 574, 573, 536), (581, 618, 617, 580), (568, 605, 604, 567), (582, 619, 618, 581), (569, 606, 605, 568), (583, 620, 619, 582), (570, 607, 606, 569), (557, 594, 593, 556), (584, 621, 620, 583), (571, 608, 607, 570), (558, 595, 594, 557), (585, 622, 621, 584), (572, 609, 608, 571), (559, 596, 595, 558), (586, 623, 622, 585), (573, 610, 609, 572), (560, 597, 596, 559), (587, 624, 623, 586), (574, 611, 610, 573), (561, 598, 597, 560), (588, 625, 624, 587), (575, 612, 611, 574), (562, 599, 598, 561), (589, 626, 625, 588), (576, 613, 612, 575), (563, 600, 599, 562), (590, 627, 626, 589), (577, 614, 613, 576), (564, 601, 600, 563), (591, 628, 627, 590), (578, 615, 614, 577), (565, 602, 601, 564), (592, 629, 628, 591), (579, 616, 615, 578), (566, 603, 602, 565), (556, 593, 629, 592), (580, 617, 616, 579), (567, 604, 603, 566), (611, 648, 647, 610), (598, 635, 634, 597), (625, 662, 661, 624), (612, 649, 648, 611), (599, 636, 635, 598), (626, 663, 662, 625), (613, 650, 649, 612), (600, 637, 636, 599), (627, 664, 663, 626), (614, 651, 650, 613), (601, 638, 637, 600), (628, 665, 664, 627), (615, 652, 651, 614), (602, 639, 638, 601), (629, 666, 665, 628), (616, 653, 652, 615), (603, 640, 639, 602), (593, 630, 666, 629), (617, 654, 653, 616), (604, 641, 640, 603), (618, 655, 654, 617), (605, 642, 641, 604), (619, 656, 655, 618), (606, 643, 642, 605), (620, 657, 656, 619), (607, 644, 643, 606), (594, 631, 630, 593), (621, 658, 657, 620), (608, 645, 644, 607), (595, 632, 631, 594), (622, 659, 658, 621), (609, 646, 645, 608), (596, 633, 632, 595), (623, 660, 659, 622), (610, 647, 646, 609), (597, 634, 633, 596), (624, 661, 660, 623), (641, 678, 677, 640), (655, 692, 691, 654), (642, 679, 678, 641), (656, 693, 692, 655), (643, 680, 679, 642), (657, 694, 693, 656), (644, 681, 680, 643), (631, 668, 667, 630), (658, 695, 694, 657), (645, 682, 681, 644), (632, 669, 668, 631), (659, 696, 695, 658), (646, 683, 682, 645), (633, 670, 669, 632), (660, 697, 696, 659), (647, 684, 683, 646), (634, 671, 670, 633), (661, 698, 697, 660), (648, 685, 684, 647), (635, 672, 671, 634), (662, 699, 698, 661), (649, 686, 685, 648), (636, 673, 672, 635), (663, 700, 699, 662), (650, 687, 686, 649), (637, 674, 673, 636), (664, 701, 700, 663), (651, 688, 687, 650), (638, 675, 674, 637), (665, 702, 701, 664), (652, 689, 688, 651), (639, 676, 675, 638), (666, 703, 702, 665), (653, 690, 689, 652), (640, 677, 676, 639), (630, 667, 703, 666), (654, 691, 690, 653), (671, 704, 670), (698, 704, 697), (685, 704, 684), (672, 704, 671), (699, 704, 698), (686, 704, 685), (673, 704, 672), (700, 704, 699), (687, 704, 686), (674, 704, 673), (701, 704, 700), (688, 704, 687), (675, 704, 674), (702, 704, 701), (689, 704, 688), (676, 704, 675), (703, 704, 702), (690, 704, 689), (677, 704, 676), (667, 704, 703), (691, 704, 690), (678, 704, 677), (692, 704, 691), (679, 704, 678), (693, 704, 692), (680, 704, 679), (694, 704, 693), (681, 704, 680), (668, 704, 667), (695, 704, 694), (682, 704, 681), (669, 704, 668), (696, 704, 695), (683, 704, 682), (670, 704, 669), (697, 704, 696), (684, 704, 683), (717, 754, 753, 716), (731, 768, 767, 730), (718, 755, 754, 717), (732, 769, 768, 731), (719, 756, 755, 718), (705, 742, 743, 706), (733, 770, 769, 732), (720, 757, 756, 719), (707, 744, 742, 705), (734, 771, 770, 733), (721, 758, 757, 720), (708, 745, 744, 707), (735, 772, 771, 734), (722, 759, 758, 721), (709, 746, 745, 708), (736, 773, 772, 735), (723, 760, 759, 722), (710, 747, 746, 709), (737, 774, 773, 736), (724, 761, 760, 723), (711, 748, 747, 710), (738, 775, 774, 737), (725, 762, 761, 724), (712, 749, 748, 711), (739, 776, 775, 738), (726, 763, 762, 725), (713, 750, 749, 712), (740, 777, 776, 739), (727, 764, 763, 726), (714, 751, 750, 713), (741, 778, 777, 740), (728, 765, 764, 727), (715, 752, 751, 714), (706, 743, 778, 741), (729, 766, 765, 728), (716, 753, 752, 715), (730, 767, 766, 729), (531, 754, 755, 532), (517, 740, 739, 516), (491, 714, 713, 490), (532, 755, 756, 533), (518, 741, 740, 517), (492, 715, 714, 491), (533, 756, 757, 534), (482, 706, 741, 518), (493, 716, 715, 492), (534, 757, 758, 535), (494, 717, 716, 493), (535, 758, 759, 536), (495, 718, 717, 494), (536, 759, 760, 537), (496, 719, 718, 495), (537, 760, 761, 538), (497, 720, 719, 496), (538, 761, 762, 539), (498, 721, 720, 497), (539, 762, 763, 540), (499, 722, 721, 498), (540, 763, 764, 541), (500, 723, 722, 499), (541, 764, 765, 542), (501, 724, 723, 500), (542, 765, 766, 543), (502, 725, 724, 501), (543, 766, 767, 544), (503, 726, 725, 502), (544, 767, 768, 545), (504, 727, 726, 503), (545, 768, 769, 546), (519, 743, 742, 520), (505, 728, 727, 504), (546, 769, 770, 547), (520, 742, 744, 521), (506, 729, 728, 505)])
me_cylinder_001.polygons.foreach_set('use_smooth', [True] * 814)
me_cylinder_001.polygons.foreach_set('material_index', [1, 1, 1, 1, 1, 1, 1, 1, 1, 1, 1, 1, 1, 1, 1, 1, 1, 1, 1, 1, 1, 1, 1, 1, 1, 1, 1, 1, 1, 1, 1, 1, 1, 1, 1, 3, 1, 1, 4, 3, 4, 3, 4, 3, 3, 4, 3, 4, 3, 4, 3, 4, 4, 3, 4, 3, 4, 3, 4, 3, 3, 4, 3, 4, 3, 4, 3, 3, 4, 4, 3, 4, 2, 4, 1, 1, 1, 1, 1, 1, 1, 1, 1, 1, 1, 1, 1, 1, 1, 1, 1, 1, 1, 1, 1, 1, 1, 1, 1, 1, 1, 1, 1, 1, 1, 1, 1, 1, 1, 1, 1, 0, 0, 0, 0, 0, 0, 0, 0, 0, 0, 0, 0, 0, 0, 0, 0, 0, 0, 0, 0, 0, 0, 0, 0, 0, 0, 0, 0, 0, 0, 0, 0, 0, 0, 0, 0, 0, 0, 0, 0, 0, 0, 0, 0, 0, 0, 0, 0, 0, 0, 0, 0, 0, 0, 0, 0, 0, 0, 0, 0, 0, 0, 0, 0, 0, 0, 0, 0, 0, 0, 0, 0, 0, 0, 4, 3, 4, 3, 4, 3, 4, 3, 4, 3, 4, 3, 4, 3, 4, 3, 4, 3, 4, 3, 4, 3, 4, 2, 4, 3, 3, 4, 4, 3, 3, 4, 3, 4, 3, 4, 3, 0, 0, 0, 0, 0, 0, 0, 0, 0, 0, 0, 0, 0, 0, 0, 0, 0, 0, 0, 0, 0, 0, 0, 0, 0, 0, 0, 0, 0, 0, 0, 0, 0, 0, 0, 0, 0, 1, 1, 1, 1, 1, 1, 1, 1, 1, 1, 1, 1, 1, 1, 1, 1, 1, 1, 1, 1, 1, 1, 1, 1, 1, 1, 1, 1, 1, 1, 1, 1, 1, 1, 1, 1, 1, 0, 0, 0, 0, 0, 0, 0, 0, 0, 0, 0, 0, 0, 0, 0, 0, 0, 0, 0, 0, 0, 0, 0, 0, 0, 0, 0, 0, 0, 0, 0, 0, 0, 0, 0, 0, 0, 0, 0, 0, 0, 0, 0, 0, 0, 0, 0, 0, 0, 0, 0, 0, 0, 0, 0, 0, 0, 0, 0, 0, 0, 0, 0, 0, 0, 0, 0, 0, 0, 0, 0, 0, 0, 0, 0, 0, 0, 0, 0, 0, 0, 0, 0, 0, 0, 0, 0, 0, 0, 0, 0, 0, 0, 0, 0, 0, 0, 0, 0, 0, 0, 0, 0, 0, 0, 0, 0, 0, 0, 0, 0, 0, 0, 0, 0, 0, 0, 0, 0, 0, 0, 0, 0, 0, 0, 0, 0, 0, 0, 0, 0, 0, 0, 0, 0, 0, 0, 0, 0, 0, 0, 0, 0, 0, 0, 0, 0, 0, 1, 1, 1, 1, 1, 1, 1, 1, 1, 1, 1, 1, 1, 1, 1, 1, 1, 1, 1, 1, 1, 1, 1, 1, 1, 1, 1, 1, 1, 1, 1, 1, 1, 1, 1, 1, 1, 1, 1, 1, 1, 1, 1, 1, 1, 1, 1, 1, 1, 1, 1, 1, 1, 1, 1, 1, 1, 1, 1, 1, 1, 1, 1, 1, 1, 1, 1, 1, 1, 1, 1, 1, 1, 1, 0, 0, 0, 0, 0, 0, 0, 0, 0, 0, 0, 0, 0, 0, 0, 0, 0, 0, 0, 0, 0, 0, 0, 0, 0, 0, 0, 0, 0, 0, 0, 0, 0, 0, 0, 0, 0, 0, 0, 0, 0, 0, 0, 0, 0, 0, 0, 0, 0, 0, 0, 0, 0, 0, 0, 0, 0, 0, 0, 0, 0, 0, 0, 0, 0, 0, 0, 0, 0, 0, 0, 0, 0, 0, 1, 1, 1, 1, 1, 1, 1, 1, 1, 1, 1, 1, 1, 1, 1, 1, 1, 1, 1, 1, 1, 1, 1, 1, 1, 1, 1, 1, 1, 1, 1, 1, 1, 1, 1, 1, 1, 0, 0, 0, 0, 0, 0, 0, 0, 0, 0, 0, 0, 0, 0, 0, 0, 0, 0, 0, 0, 0, 0, 0, 0, 0, 0, 0, 0, 0, 0, 0, 0, 0, 0, 0, 0, 0, 0, 0, 0, 0, 0, 0, 0, 0, 0, 0, 0, 0, 0, 0, 0, 0, 0, 0, 0, 0, 0, 0, 0, 0, 0, 0, 0, 0, 0, 0, 0, 0, 0, 0, 0, 0, 0, 0, 0, 0, 0, 0, 0, 0, 0, 0, 0, 0, 0, 0, 0, 0, 0, 0, 0, 0, 0, 0, 0, 0, 0, 0, 0, 0, 0, 0, 0, 0, 0, 0, 0, 0, 0, 0, 1, 1, 1, 1, 1, 1, 1, 1, 1, 1, 1, 1, 1, 1, 1, 1, 1, 1, 1, 1, 1, 1, 1, 1, 1, 1, 1, 1, 1, 1, 1, 1, 1, 1, 1, 1, 1, 0, 0, 0, 0, 0, 0, 0, 0, 0, 0, 0, 0, 0, 0, 0, 0, 0, 0, 0, 0, 0, 0, 0, 0, 0, 0, 0, 0, 0, 0, 0, 0, 0, 0, 0, 0, 0])
_uv = me_cylinder_001.uv_layers.new(name='UVMap')
_uv.uv.foreach_set('vector', [1.0, 0.75, 0.973, 0.75, 0.973, 1.0, 1.0, 1.0, 0.973, 0.75, 0.9459, 0.75, 0.9459, 1.0, 0.973, 1.0, 0.9459, 0.75, 0.9189, 0.75, 0.9189, 1.0, 0.9459, 1.0, 0.9189, 0.75, 0.8919, 0.75, 0.8919, 1.0, 0.9189, 1.0, 0.8919, 0.75, 0.8649, 0.75, 0.8649, 1.0, 0.8919, 1.0, 0.8649, 0.75, 0.8378, 0.75, 0.8378, 1.0, 0.8649, 1.0, 0.8378, 0.75, 0.8108, 0.75, 0.8108, 1.0, 0.8378, 1.0, 0.8108, 0.75, 0.7838, 0.75, 0.7838, 1.0, 0.8108, 1.0, 0.7838, 0.75, 0.7568, 0.75, 0.7568, 1.0, 0.7838, 1.0, 0.7568, 0.75, 0.7297, 0.75, 0.7297, 1.0, 0.7568, 1.0, 0.7297, 0.75, 0.7027, 0.75, 0.7027, 1.0, 0.7297, 1.0, 0.7027, 0.75, 0.6757, 0.75, 0.6757, 1.0, 0.7027, 1.0, 0.6757, 0.75, 0.6486, 0.75, 0.6486, 1.0, 0.6757, 1.0, 0.6486, 0.75, 0.6216, 0.75, 0.6216, 1.0, 0.6486, 1.0, 0.6216, 0.75, 0.5946, 0.75, 0.5946, 1.0, 0.6216, 1.0, 0.5946, 0.75, 0.5676, 0.75, 0.5676, 1.0, 0.5946, 1.0, 0.5676, 0.75, 0.5405, 0.75, 0.5405, 1.0, 0.5676, 1.0, 0.5405, 0.75, 0.5135, 0.75, 0.5135, 1.0, 0.5405, 1.0, 0.5135, 0.75, 0.4865, 0.75, 0.4865, 1.0, 0.5135, 1.0, 0.4865, 0.75, 0.4595, 0.75, 0.4595, 1.0, 0.4865, 1.0, 0.4595, 0.75, 0.4324, 0.75, 0.4324, 1.0, 0.4595, 1.0, 0.4324, 0.75, 0.4054, 0.75, 0.4054, 1.0, 0.4324, 1.0, 0.4054, 0.75, 0.3784, 0.75, 0.3784, 1.0, 0.4054, 1.0, 0.3784, 0.75, 0.3514, 0.75, 0.3514, 1.0, 0.3784, 1.0, 0.3514, 0.75, 0.3243, 0.75, 0.3243, 1.0, 0.3514, 1.0, 0.3243, 0.75, 0.2973, 0.75, 0.2973, 1.0, 0.3243, 1.0, 0.2973, 0.75, 0.2703, 0.75, 0.2703, 1.0, 0.2973, 1.0, 0.2703, 0.75, 0.2432, 0.75, 0.2432, 1.0, 0.2703, 1.0, 0.2432, 0.75, 0.2162, 0.75, 0.2162, 1.0, 0.2432, 1.0, 0.2162, 0.75, 0.1892, 0.75, 0.1892, 1.0, 0.2162, 1.0, 0.1892, 0.75, 0.1622, 0.75, 0.1622, 1.0, 0.1892, 1.0, 0.1622, 0.75, 0.1351, 0.75, 0.1351, 1.0, 0.1622, 1.0, 0.1351, 0.75, 0.1081, 0.75, 0.1081, 1.0, 0.1351, 1.0, 0.1081, 0.75, 0.08108, 0.75, 0.08108, 1.0, 0.1081, 1.0, 0.08108, 0.75, 0.05405, 0.75, 0.05405, 1.0, 0.08108, 1.0, 0.5946, 1.0, 0.5946, 1.0, 0.6216, 1.0, 0.6216, 1.0, 0.05405, 0.75, 0.02703, 0.75, 0.02703, 1.0, 0.05405, 1.0, 0.02703, 0.75, 1.751e-07, 0.75, 1.751e-07, 1.0, 0.02703, 1.0, 0.3514, 1.0, 0.3514, 1.0, 0.3784, 1.0, 0.3784, 1.0, 0.1081, 1.0, 0.1081, 1.0, 0.1351, 1.0, 0.1351, 1.0, 0.9459, 1.0, 0.9459, 1.0, 0.973, 1.0, 0.973, 1.0, 0.7027, 1.0, 0.7027, 1.0, 0.7297, 1.0, 0.7297, 1.0, 0.4595, 1.0, 0.4595, 1.0, 0.4865, 1.0, 0.4865, 1.0, 0.2162, 1.0, 0.2162, 1.0, 0.2432, 1.0, 0.2432, 1.0, 0.8108, 1.0, 0.8108, 1.0, 0.8378, 1.0, 0.8378, 1.0, 0.5676, 1.0, 0.5676, 1.0, 0.5946, 1.0, 0.5946, 1.0, 0.3243, 1.0, 0.3243, 1.0, 0.3514, 1.0, 0.3514, 1.0, 0.08108, 1.0, 0.08108, 1.0, 0.1081, 1.0, 0.1081, 1.0, 0.9189, 1.0, 0.9189, 1.0, 0.9459, 1.0, 0.9459, 1.0, 0.6757, 1.0, 0.6757, 1.0, 0.7027, 1.0, 0.7027, 1.0, 0.4324, 1.0, 0.4324, 1.0, 0.4595, 1.0, 0.4595, 1.0, 0.1892, 1.0, 0.1892, 1.0, 0.2162, 1.0, 0.2162, 1.0, 0.7838, 1.0, 0.7838, 1.0, 0.8108, 1.0, 0.8108, 1.0, 0.5405, 1.0, 0.5405, 1.0, 0.5676, 1.0, 0.5676, 1.0, 0.2973, 1.0, 0.2973, 1.0, 0.3243, 1.0, 0.3243, 1.0, 0.05405, 1.0, 0.05405, 1.0, 0.08108, 1.0, 0.08108, 1.0, 0.8919, 1.0, 0.8919, 1.0, 0.9189, 1.0, 0.9189, 1.0, 0.6486, 1.0, 0.6486, 1.0, 0.6757, 1.0, 0.6757, 1.0, 0.4054, 1.0, 0.4054, 1.0, 0.4324, 1.0, 0.4324, 1.0, 0.1622, 1.0, 0.1622, 1.0, 0.1892, 1.0, 0.1892, 1.0, 0.7568, 1.0, 0.7568, 1.0, 0.7838, 1.0, 0.7838, 1.0, 0.5135, 1.0, 0.5135, 1.0, 0.5405, 1.0, 0.5405, 1.0, 0.2703, 1.0, 0.2703, 1.0, 0.2973, 1.0, 0.2973, 1.0, 0.02703, 1.0, 0.02703, 1.0, 0.05405, 1.0, 0.05405, 1.0, 0.8649, 1.0, 0.8649, 1.0, 0.8919, 1.0, 0.8919, 1.0, 0.6216, 1.0, 0.6216, 1.0, 0.6486, 1.0, 0.6486, 1.0, 0.3784, 1.0, 0.3784, 1.0, 0.4054, 1.0, 0.4054, 1.0, 0.973, 1.0, 0.973, 1.0, 1.0, 1.0, 1.0, 1.0, 0.1351, 1.0, 0.1351, 1.0, 0.1622, 1.0, 0.1622, 1.0, 0.7297, 1.0, 0.7297, 1.0, 0.7568, 1.0, 0.7568, 1.0, 0.4865, 1.0, 0.4865, 1.0, 0.5135, 1.0, 0.5135, 1.0, 0.2432, 1.0, 0.2432, 1.0, 0.2703, 1.0, 0.2703, 1.0, 1.751e-07, 1.0, 1.751e-07, 1.0, 0.02703, 1.0, 0.02703, 1.0, 0.8378, 1.0, 0.8378, 1.0, 0.8649, 1.0, 0.8649, 1.0, 0.6757, 1.0, 0.6757, 1.0, 0.7027, 1.0, 0.7027, 1.0, 0.2973, 1.0, 0.2973, 1.0, 0.3243, 1.0, 0.3243, 1.0, 0.6486, 1.0, 0.6486, 1.0, 0.6757, 1.0, 0.6757, 1.0, 0.2703, 1.0, 0.2703, 1.0, 0.2973, 1.0, 0.2973, 1.0, 0.6216, 1.0, 0.6216, 1.0, 0.6486, 1.0, 0.6486, 1.0, 0.973, 1.0, 0.973, 1.0, 1.0, 1.0, 1.0, 1.0, 0.2432, 1.0, 0.2432, 1.0, 0.2703, 1.0, 0.2703, 1.0, 0.5946, 1.0, 0.5946, 1.0, 0.6216, 1.0, 0.6216, 1.0, 0.9459, 1.0, 0.9459, 1.0, 0.973, 1.0, 0.973, 1.0, 0.2162, 1.0, 0.2162, 1.0, 0.2432, 1.0, 0.2432, 1.0, 0.5676, 1.0, 0.5676, 1.0, 0.5946, 1.0, 0.5946, 1.0, 0.9189, 1.0, 0.9189, 1.0, 0.9459, 1.0, 0.9459, 1.0, 0.1892, 1.0, 0.1892, 1.0, 0.2162, 1.0, 0.2162, 1.0, 0.5405, 1.0, 0.5405, 1.0, 0.5676, 1.0, 0.5676, 1.0, 0.8919, 1.0, 0.8919, 1.0, 0.9189, 1.0, 0.9189, 1.0, 0.1622, 1.0, 0.1622, 1.0, 0.1892, 1.0, 0.1892, 1.0, 0.5135, 1.0, 0.5135, 1.0, 0.5405, 1.0, 0.5405, 1.0, 0.8649, 1.0, 0.8649, 1.0, 0.8919, 1.0, 0.8919, 1.0, 0.1351, 1.0, 0.1351, 1.0, 0.1622, 1.0, 0.1622, 1.0, 0.4865, 1.0, 0.4865, 1.0, 0.5135, 1.0, 0.5135, 1.0, 0.8378, 1.0, 0.8378, 1.0, 0.8649, 1.0, 0.8649, 1.0, 0.1081, 1.0, 0.1081, 1.0, 0.1351, 1.0, 0.1351, 1.0, 0.4595, 1.0, 0.4595, 1.0, 0.4865, 1.0, 0.4865, 1.0, 0.8108, 1.0, 0.8108, 1.0, 0.8378, 1.0, 0.8378, 1.0, 0.08108, 1.0, 0.08108, 1.0, 0.1081, 1.0, 0.1081, 1.0, 0.4324, 1.0, 0.4324, 1.0, 0.4595, 1.0, 0.4595, 1.0, 0.7838, 1.0, 0.7838, 1.0, 0.8108, 1.0, 0.8108, 1.0, 0.05405, 1.0, 0.05405, 1.0, 0.08108, 1.0, 0.08108, 1.0, 0.4054, 1.0, 0.4054, 1.0, 0.4324, 1.0, 0.4324, 1.0, 0.7568, 1.0, 0.7568, 1.0, 0.7838, 1.0, 0.7838, 1.0, 0.02703, 1.0, 0.02703, 1.0, 0.05405, 1.0, 0.05405, 1.0, 0.3784, 1.0, 0.3784, 1.0, 0.4054, 1.0, 0.4054, 1.0, 0.7297, 1.0, 0.7297, 1.0, 0.7568, 1.0, 0.7568, 1.0, 1.751e-07, 1.0, 1.751e-07, 1.0, 0.02703, 1.0, 0.02703, 1.0, 0.3514, 1.0, 0.3514, 1.0, 0.3784, 1.0, 0.3784, 1.0, 0.7027, 1.0, 0.7027, 1.0, 0.7297, 1.0, 0.7297, 1.0, 0.3243, 1.0, 0.3243, 1.0, 0.3514, 1.0, 0.3514, 1.0, 0.0, 0.0, 0.0, 0.0, 0.0, 0.0, 0.0, 0.0, 0.4054, 0.5, 0.4054, 0.5, 0.3784, 0.5, 0.3784, 0.5, 0.0, 0.0, 0.0, 0.0, 0.0, 0.0, 0.0, 0.0, 0.0, 0.0, 0.0, 0.0, 0.0, 0.0, 0.0, 0.0, 0.6486, 0.5, 0.6486, 0.5, 0.6216, 0.5, 0.6216, 0.5, 0.0, 0.0, 0.0, 0.0, 0.0, 0.0, 0.0, 0.0, 0.8919, 0.5, 0.8919, 0.5, 0.8649, 0.5, 0.8649, 0.5, 0.0, 0.0, 0.0, 0.0, 0.0, 0.0, 0.0, 0.0, 0.0, 0.0, 0.0, 0.0, 0.0, 0.0, 0.0, 0.0, 0.1892, 0.5, 0.1892, 0.5, 0.1622, 0.5, 0.1622, 0.5, 0.0, 0.0, 0.0, 0.0, 0.0, 0.0, 0.0, 0.0, 0.4324, 0.5, 0.4324, 0.5, 0.4054, 0.5, 0.4054, 0.5, 0.0, 0.0, 0.0, 0.0, 0.0, 0.0, 0.0, 0.0, 0.0, 0.0, 0.0, 0.0, 0.0, 0.0, 0.0, 0.0, 0.6757, 0.5, 0.6757, 0.5, 0.6486, 0.5, 0.6486, 0.5, 0.0, 0.0, 0.0, 0.0, 0.0, 0.0, 0.0, 0.0, 0.9189, 0.5, 0.9189, 0.5, 0.8919, 0.5, 0.8919, 0.5, 0.0, 0.0, 0.0, 0.0, 0.0, 0.0, 0.0, 0.0, 0.0, 0.0, 0.0, 0.0, 0.0, 0.0, 0.0, 0.0, 0.2162, 0.5, 0.2162, 0.5, 0.1892, 0.5, 0.1892, 0.5, 0.0, 0.0, 0.0, 0.0, 0.0, 0.0, 0.0, 0.0, 0.4595, 0.5, 0.4595, 0.5, 0.4324, 0.5, 0.4324, 0.5, 0.0, 0.0, 0.0, 0.0, 0.0, 0.0, 0.0, 0.0, 0.7027, 0.5, 0.7027, 0.5, 0.6757, 0.5, 0.6757, 0.5, 0.0, 0.0, 0.0, 0.0, 0.0, 0.0, 0.0, 0.0, 0.0, 0.0, 0.0, 0.0, 0.0, 0.0, 0.0, 0.0, 0.9459, 0.5, 0.9459, 0.5, 0.9189, 0.5, 0.9189, 0.5, 0.0, 0.0, 0.0, 0.0, 0.0, 0.0, 0.0, 0.0, 0.2432, 0.5, 0.2432, 0.5, 0.2162, 0.5, 0.2162, 0.5, 0.4865, 0.5, 0.4865, 0.5, 0.4595, 0.5, 0.4595, 0.5, 0.0, 0.0, 0.0, 0.0, 0.0, 0.0, 0.0, 0.0, 0.7297, 0.5, 0.7297, 0.5, 0.7027, 0.5, 0.7027, 0.5, 0.0, 0.0, 0.0, 0.0, 0.0, 0.0, 0.0, 0.0, 0.02703, 0.5, 0.02703, 0.5, 1.751e-07, 0.5, 1.751e-07, 0.5, 0.973, 0.5, 0.973, 0.5, 0.9459, 0.5, 0.9459, 0.5, 0.0, 0.0, 0.0, 0.0, 0.0, 0.0, 0.0, 0.0, 0.2703, 0.5, 0.2703, 0.5, 0.2432, 0.5, 0.2432, 0.5, 0.973, 0.5, 0.973, 0.5, 0.9459, 0.5, 0.9459, 0.5, 0.7297, 0.5, 0.7297, 0.5, 0.7027, 0.5, 0.7027, 0.5, 0.4865, 0.5, 0.4865, 0.5, 0.4595, 0.5, 0.4595, 0.5, 0.2432, 0.5, 0.2432, 0.5, 0.2162, 0.5, 0.2162, 0.5, 0.8378, 0.5, 0.8378, 0.5, 0.8108, 0.5, 0.8108, 0.5, 0.5946, 0.5, 0.5946, 0.5, 0.5676, 0.5, 0.5676, 0.5, 0.3514, 0.5, 0.3514, 0.5, 0.3243, 0.5, 0.3243, 0.5, 0.1081, 0.5, 0.1081, 0.5, 0.08108, 0.5, 0.08108, 0.5, 0.9459, 0.5, 0.9459, 0.5, 0.9189, 0.5, 0.9189, 0.5, 0.7027, 0.5, 0.7027, 0.5, 0.6757, 0.5, 0.6757, 0.5, 0.4595, 0.5, 0.4595, 0.5, 0.4324, 0.5, 0.4324, 0.5, 0.2162, 0.5, 0.2162, 0.5, 0.1892, 0.5, 0.1892, 0.5, 0.8108, 0.5, 0.8108, 0.5, 0.7838, 0.5, 0.7838, 0.5, 0.5676, 0.5, 0.5676, 0.5, 0.5405, 0.5, 0.5405, 0.5, 0.3243, 0.5, 0.3243, 0.5, 0.2973, 0.5, 0.2973, 0.5, 0.08108, 0.5, 0.08108, 0.5, 0.05405, 0.5, 0.05405, 0.5, 0.9189, 0.5, 0.9189, 0.5, 0.8919, 0.5, 0.8919, 0.5, 0.6757, 0.5, 0.6757, 0.5, 0.6486, 0.5, 0.6486, 0.5, 0.4324, 0.5, 0.4324, 0.5, 0.4054, 0.5, 0.4054, 0.5, 0.1892, 0.5, 0.1892, 0.5, 0.1622, 0.5, 0.1622, 0.5, 0.7838, 0.5, 0.7838, 0.5, 0.7568, 0.5, 0.7568, 0.5, 0.5405, 0.5, 0.5405, 0.5, 0.5135, 0.5, 0.5135, 0.5, 0.2973, 0.5, 0.2973, 0.5, 0.2703, 0.5, 0.2703, 0.5, 0.05405, 0.5, 0.05405, 0.5, 0.02703, 0.5, 0.02703, 0.5, 0.8919, 0.5, 0.8919, 0.5, 0.8649, 0.5, 0.8649, 0.5, 0.6486, 0.5, 0.6486, 0.5, 0.6216, 0.5, 0.6216, 0.5, 0.4054, 0.5, 0.4054, 0.5, 0.3784, 0.5, 0.3784, 0.5, 1.0, 0.5, 1.0, 0.5, 0.973, 0.5, 0.973, 0.5, 0.1622, 0.5, 0.1622, 0.5, 0.1351, 0.5, 0.1351, 0.5, 0.7568, 0.5, 0.7568, 0.5, 0.7297, 0.5, 0.7297, 0.5, 0.5135, 0.5, 0.5135, 0.5, 0.4865, 0.5, 0.4865, 0.5, 0.2703, 0.5, 0.2703, 0.5, 0.2432, 0.5, 0.2432, 0.5, 0.02703, 0.5, 0.02703, 0.5, 1.751e-07, 0.5, 1.751e-07, 0.5, 0.8649, 0.5, 0.8649, 0.5, 0.8378, 0.5, 0.8378, 0.5, 0.6216, 0.5, 0.6216, 0.5, 0.5946, 0.5, 0.5946, 0.5, 0.3784, 0.5, 0.3784, 0.5, 0.3514, 0.5, 0.3514, 0.5, 0.1351, 0.5, 0.1351, 0.5, 0.1081, 0.5, 0.1081, 0.5, 0.5676, 1.0, 0.5676, 1.0, 0.5946, 1.0, 0.5946, 1.0, 0.9189, 1.0, 0.9189, 1.0, 0.9459, 1.0, 0.9459, 1.0, 0.1892, 1.0, 0.1892, 1.0, 0.2162, 1.0, 0.2162, 1.0, 0.5405, 1.0, 0.5405, 1.0, 0.5676, 1.0, 0.5676, 1.0, 0.8919, 1.0, 0.8919, 1.0, 0.9189, 1.0, 0.9189, 1.0, 0.1622, 1.0, 0.1622, 1.0, 0.1892, 1.0, 0.1892, 1.0, 0.5135, 1.0, 0.5135, 1.0, 0.5405, 1.0, 0.5405, 1.0, 0.8649, 1.0, 0.8649, 1.0, 0.8919, 1.0, 0.8919, 1.0, 0.1351, 1.0, 0.1351, 1.0, 0.1622, 1.0, 0.1622, 1.0, 0.4865, 1.0, 0.4865, 1.0, 0.5135, 1.0, 0.5135, 1.0, 0.8378, 1.0, 0.8378, 1.0, 0.8649, 1.0, 0.8649, 1.0, 0.1081, 1.0, 0.1081, 1.0, 0.1351, 1.0, 0.1351, 1.0, 0.4595, 1.0, 0.4595, 1.0, 0.4865, 1.0, 0.4865, 1.0, 0.8108, 1.0, 0.8108, 1.0, 0.8378, 1.0, 0.8378, 1.0, 0.08108, 1.0, 0.08108, 1.0, 0.1081, 1.0, 0.1081, 1.0, 0.4324, 1.0, 0.4324, 1.0, 0.4595, 1.0, 0.4595, 1.0, 0.7838, 1.0, 0.7838, 1.0, 0.8108, 1.0, 0.8108, 1.0, 0.05405, 1.0, 0.05405, 1.0, 0.08108, 1.0, 0.08108, 1.0, 0.4054, 1.0, 0.4054, 1.0, 0.4324, 1.0, 0.4324, 1.0, 0.7568, 1.0, 0.7568, 1.0, 0.7838, 1.0, 0.7838, 1.0, 0.02703, 1.0, 0.02703, 1.0, 0.05405, 1.0, 0.05405, 1.0, 0.3784, 1.0, 0.3784, 1.0, 0.4054, 1.0, 0.4054, 1.0, 0.7297, 1.0, 0.7297, 1.0, 0.7568, 1.0, 0.7568, 1.0, 1.751e-07, 1.0, 1.751e-07, 1.0, 0.02703, 1.0, 0.02703, 1.0, 0.3514, 1.0, 0.3514, 1.0, 0.3784, 1.0, 0.3784, 1.0, 0.7027, 1.0, 0.7027, 1.0, 0.7297, 1.0, 0.7297, 1.0, 0.3243, 1.0, 0.3243, 1.0, 0.3514, 1.0, 0.3514, 1.0, 0.6757, 1.0, 0.6757, 1.0, 0.7027, 1.0, 0.7027, 1.0, 0.2973, 1.0, 0.2973, 1.0, 0.3243, 1.0, 0.3243, 1.0, 0.6486, 1.0, 0.6486, 1.0, 0.6757, 1.0, 0.6757, 1.0, 0.2703, 1.0, 0.2703, 1.0, 0.2973, 1.0, 0.2973, 1.0, 0.6216, 1.0, 0.6216, 1.0, 0.6486, 1.0, 0.6486, 1.0, 0.973, 1.0, 0.973, 1.0, 1.0, 1.0, 1.0, 1.0, 0.2432, 1.0, 0.2432, 1.0, 0.2703, 1.0, 0.2703, 1.0, 0.5946, 1.0, 0.5946, 1.0, 0.6216, 1.0, 0.6216, 1.0, 0.9459, 1.0, 0.9459, 1.0, 0.973, 1.0, 0.973, 1.0, 0.2162, 1.0, 0.2162, 1.0, 0.2432, 1.0, 0.2432, 1.0, 0.4595, 1.0, 0.4595, 1.0, 0.4865, 1.0, 0.4865, 1.0, 0.8108, 1.0, 0.8108, 1.0, 0.8378, 1.0, 0.8378, 1.0, 0.08108, 1.0, 0.08108, 1.0, 0.1081, 1.0, 0.1081, 1.0, 0.4324, 1.0, 0.4324, 1.0, 0.4595, 1.0, 0.4595, 1.0, 0.7838, 1.0, 0.7838, 1.0, 0.8108, 1.0, 0.8108, 1.0, 0.05405, 1.0, 0.05405, 1.0, 0.08108, 1.0, 0.08108, 1.0, 0.4054, 1.0, 0.4054, 1.0, 0.4324, 1.0, 0.4324, 1.0, 0.7568, 1.0, 0.7568, 1.0, 0.7838, 1.0, 0.7838, 1.0, 0.02703, 1.0, 0.02703, 1.0, 0.05405, 1.0, 0.05405, 1.0, 0.3784, 1.0, 0.3784, 1.0, 0.4054, 1.0, 0.4054, 1.0, 0.7297, 1.0, 0.7297, 1.0, 0.7568, 1.0, 0.7568, 1.0, 1.751e-07, 1.0, 1.751e-07, 1.0, 0.02703, 1.0, 0.02703, 1.0, 0.3514, 1.0, 0.3514, 1.0, 0.3784, 1.0, 0.3784, 1.0, 0.7027, 1.0, 0.7027, 1.0, 0.7297, 1.0, 0.7297, 1.0, 0.3243, 1.0, 0.3243, 1.0, 0.3514, 1.0, 0.3514, 1.0, 0.6757, 1.0, 0.6757, 1.0, 0.7027, 1.0, 0.7027, 1.0, 0.2973, 1.0, 0.2973, 1.0, 0.3243, 1.0, 0.3243, 1.0, 0.6486, 1.0, 0.6486, 1.0, 0.6757, 1.0, 0.6757, 1.0, 0.2703, 1.0, 0.2703, 1.0, 0.2973, 1.0, 0.2973, 1.0, 0.6216, 1.0, 0.6216, 1.0, 0.6486, 1.0, 0.6486, 1.0, 0.973, 1.0, 0.973, 1.0, 1.0, 1.0, 1.0, 1.0, 0.2432, 1.0, 0.2432, 1.0, 0.2703, 1.0, 0.2703, 1.0, 0.5946, 1.0, 0.5946, 1.0, 0.6216, 1.0, 0.6216, 1.0, 0.9459, 1.0, 0.9459, 1.0, 0.973, 1.0, 0.973, 1.0, 0.2162, 1.0, 0.2162, 1.0, 0.2432, 1.0, 0.2432, 1.0, 0.5676, 1.0, 0.5676, 1.0, 0.5946, 1.0, 0.5946, 1.0, 0.9189, 1.0, 0.9189, 1.0, 0.9459, 1.0, 0.9459, 1.0, 0.1892, 1.0, 0.1892, 1.0, 0.2162, 1.0, 0.2162, 1.0, 0.5405, 1.0, 0.5405, 1.0, 0.5676, 1.0, 0.5676, 1.0, 0.8919, 1.0, 0.8919, 1.0, 0.9189, 1.0, 0.9189, 1.0, 0.1622, 1.0, 0.1622, 1.0, 0.1892, 1.0, 0.1892, 1.0, 0.5135, 1.0, 0.5135, 1.0, 0.5405, 1.0, 0.5405, 1.0, 0.8649, 1.0, 0.8649, 1.0, 0.8919, 1.0, 0.8919, 1.0, 0.1351, 1.0, 0.1351, 1.0, 0.1622, 1.0, 0.1622, 1.0, 0.4865, 1.0, 0.4865, 1.0, 0.5135, 1.0, 0.5135, 1.0, 0.8378, 1.0, 0.8378, 1.0, 0.8649, 1.0, 0.8649, 1.0, 0.1081, 1.0, 0.1081, 1.0, 0.1351, 1.0, 0.1351, 1.0, 0.2162, 1.0, 0.2162, 1.0, 0.2432, 1.0, 0.2432, 1.0, 0.9459, 1.0, 0.9459, 1.0, 0.973, 1.0, 0.973, 1.0, 0.5946, 1.0, 0.5946, 1.0, 0.6216, 1.0, 0.6216, 1.0, 0.2432, 1.0, 0.2432, 1.0, 0.2703, 1.0, 0.2703, 1.0, 0.973, 1.0, 0.973, 1.0, 1.0, 1.0, 1.0, 1.0, 0.6216, 1.0, 0.6216, 1.0, 0.6486, 1.0, 0.6486, 1.0, 0.2703, 1.0, 0.2703, 1.0, 0.2973, 1.0, 0.2973, 1.0, 0.6486, 1.0, 0.6486, 1.0, 0.6757, 1.0, 0.6757, 1.0, 0.2973, 1.0, 0.2973, 1.0, 0.3243, 1.0, 0.3243, 1.0, 0.6757, 1.0, 0.6757, 1.0, 0.7027, 1.0, 0.7027, 1.0, 0.3243, 1.0, 0.3243, 1.0, 0.3514, 1.0, 0.3514, 1.0, 0.7027, 1.0, 0.7027, 1.0, 0.7297, 1.0, 0.7297, 1.0, 0.3514, 1.0, 0.3514, 1.0, 0.3784, 1.0, 0.3784, 1.0, 1.751e-07, 1.0, 1.751e-07, 1.0, 0.02703, 1.0, 0.02703, 1.0, 0.7297, 1.0, 0.7297, 1.0, 0.7568, 1.0, 0.7568, 1.0, 0.3784, 1.0, 0.3784, 1.0, 0.4054, 1.0, 0.4054, 1.0, 0.02703, 1.0, 0.02703, 1.0, 0.05405, 1.0, 0.05405, 1.0, 0.7568, 1.0, 0.7568, 1.0, 0.7838, 1.0, 0.7838, 1.0, 0.4054, 1.0, 0.4054, 1.0, 0.4324, 1.0, 0.4324, 1.0, 0.05405, 1.0, 0.05405, 1.0, 0.08108, 1.0, 0.08108, 1.0, 0.7838, 1.0, 0.7838, 1.0, 0.8108, 1.0, 0.8108, 1.0, 0.4324, 1.0, 0.4324, 1.0, 0.4595, 1.0, 0.4595, 1.0, 0.08108, 1.0, 0.08108, 1.0, 0.1081, 1.0, 0.1081, 1.0, 0.8108, 1.0, 0.8108, 1.0, 0.8378, 1.0, 0.8378, 1.0, 0.4595, 1.0, 0.4595, 1.0, 0.4865, 1.0, 0.4865, 1.0, 0.1081, 1.0, 0.1081, 1.0, 0.1351, 1.0, 0.1351, 1.0, 0.8378, 1.0, 0.8378, 1.0, 0.8649, 1.0, 0.8649, 1.0, 0.4865, 1.0, 0.4865, 1.0, 0.5135, 1.0, 0.5135, 1.0, 0.1351, 1.0, 0.1351, 1.0, 0.1622, 1.0, 0.1622, 1.0, 0.8649, 1.0, 0.8649, 1.0, 0.8919, 1.0, 0.8919, 1.0, 0.5135, 1.0, 0.5135, 1.0, 0.5405, 1.0, 0.5405, 1.0, 0.1622, 1.0, 0.1622, 1.0, 0.1892, 1.0, 0.1892, 1.0, 0.8919, 1.0, 0.8919, 1.0, 0.9189, 1.0, 0.9189, 1.0, 0.5405, 1.0, 0.5405, 1.0, 0.5676, 1.0, 0.5676, 1.0, 0.1892, 1.0, 0.1892, 1.0, 0.2162, 1.0, 0.2162, 1.0, 0.9189, 1.0, 0.9189, 1.0, 0.9459, 1.0, 0.9459, 1.0, 0.5676, 1.0, 0.5676, 1.0, 0.5946, 1.0, 0.5946, 1.0, 0.1622, 0.5, 0.1622, 0.5, 0.1351, 0.5, 0.1351, 0.5, 0.0, 0.0, 0.0, 0.0, 0.0, 0.0, 0.0, 0.0, 0.0, 0.0, 0.0, 0.0, 0.0, 0.0, 0.0, 0.0, 0.8649, 0.5, 0.8649, 0.5, 0.8378, 0.5, 0.8378, 0.5, 0.0, 0.0, 0.0, 0.0, 0.0, 0.0, 0.0, 0.0, 0.6216, 0.5, 0.6216, 0.5, 0.5946, 0.5, 0.5946, 0.5, 0.0, 0.0, 0.0, 0.0, 0.0, 0.0, 0.0, 0.0, 0.0, 0.0, 0.0, 0.0, 0.0, 0.0, 0.0, 0.0, 0.3784, 0.5, 0.3784, 0.5, 0.3514, 0.5, 0.3514, 0.5, 0.0, 0.0, 0.0, 0.0, 0.0, 0.0, 0.0, 0.0, 0.1351, 0.5, 0.1351, 0.5, 0.1081, 0.5, 0.1081, 0.5, 0.0, 0.0, 0.0, 0.0, 0.0, 0.0, 0.0, 0.0, 0.8378, 0.5, 0.8378, 0.5, 0.8108, 0.5, 0.8108, 0.5, 0.0, 0.0, 0.0, 0.0, 0.0, 0.0, 0.0, 0.0, 0.5946, 0.5, 0.5946, 0.5, 0.5676, 0.5, 0.5676, 0.5, 0.3514, 0.5, 0.3514, 0.5, 0.3243, 0.5, 0.3243, 0.5, 0.0, 0.0, 0.0, 0.0, 0.0, 0.0, 0.0, 0.0, 0.1081, 0.5, 0.1081, 0.5, 0.08108, 0.5, 0.08108, 0.5, 0.0, 0.0, 0.0, 0.0, 0.0, 0.0, 0.0, 0.0, 0.8108, 0.5, 0.8108, 0.5, 0.7838, 0.5, 0.7838, 0.5, 0.0, 0.0, 0.0, 0.0, 0.0, 0.0, 0.0, 0.0, 0.5676, 0.5, 0.5676, 0.5, 0.5405, 0.5, 0.5405, 0.5, 0.3243, 0.5, 0.3243, 0.5, 0.2973, 0.5, 0.2973, 0.5, 0.0, 0.0, 0.0, 0.0, 0.0, 0.0, 0.0, 0.0, 0.08108, 0.5, 0.08108, 0.5, 0.05405, 0.5, 0.05405, 0.5, 0.0, 0.0, 0.0, 0.0, 0.0, 0.0, 0.0, 0.0, 0.7838, 0.5, 0.7838, 0.5, 0.7568, 0.5, 0.7568, 0.5, 0.0, 0.0, 0.0, 0.0, 0.0, 0.0, 0.0, 0.0, 0.5405, 0.5, 0.5405, 0.5, 0.5135, 0.5, 0.5135, 0.5, 1.0, 0.5, 1.0, 0.5, 0.973, 0.5, 0.973, 0.5, 0.2973, 0.5, 0.2973, 0.5, 0.2703, 0.5, 0.2703, 0.5, 0.0, 0.0, 0.0, 0.0, 0.0, 0.0, 0.0, 0.0, 0.05405, 0.5, 0.05405, 0.5, 0.02703, 0.5, 0.02703, 0.5, 0.0, 0.0, 0.0, 0.0, 0.0, 0.0, 0.0, 0.0, 0.7568, 0.5, 0.7568, 0.5, 0.7297, 0.5, 0.7297, 0.5, 0.0, 0.0, 0.0, 0.0, 0.0, 0.0, 0.0, 0.0, 0.5135, 0.5, 0.5135, 0.5, 0.4865, 0.5, 0.4865, 0.5, 0.0, 0.0, 0.0, 0.0, 0.0, 0.0, 0.0, 0.0, 0.0, 0.0, 0.0, 0.0, 0.0, 0.0, 0.0, 0.0, 0.0, 0.0, 0.0, 0.0, 0.0, 0.0, 0.0, 0.0, 0.0, 0.0, 0.0, 0.0, 0.0, 0.0, 0.0, 0.0, 0.0, 0.0, 0.0, 0.0, 0.0, 0.0, 0.0, 0.0, 0.0, 0.0, 0.0, 0.0, 0.0, 0.0, 0.0, 0.0, 0.0, 0.0, 0.0, 0.0, 0.0, 0.0, 0.0, 0.0, 0.0, 0.0, 0.0, 0.0, 0.0, 0.0, 0.0, 0.0, 0.0, 0.0, 0.0, 0.0, 0.0, 0.0, 0.0, 0.0, 0.0, 0.0, 0.0, 0.0, 0.0, 0.0, 0.0, 0.0, 0.0, 0.0, 0.0, 0.0, 0.0, 0.0, 0.0, 0.0, 0.0, 0.0, 0.0, 0.0, 0.0, 0.0, 0.0, 0.0, 0.0, 0.0, 0.0, 0.0, 0.0, 0.0, 0.0, 0.0, 0.0, 0.0, 0.0, 0.0, 0.0, 0.0, 0.0, 0.0, 0.0, 0.0, 0.0, 0.0, 0.0, 0.0, 0.0, 0.0, 0.0, 0.0, 0.0, 0.0, 0.0, 0.0, 0.0, 0.0, 0.0, 0.0, 0.0, 0.0, 0.0, 0.0, 0.0, 0.0, 0.0, 0.0, 0.0, 0.0, 0.0, 0.0, 0.0, 0.0, 0.0, 0.0, 0.0, 0.0, 0.0, 0.0, 0.0, 0.0, 0.0, 0.0, 0.0, 0.0, 0.0, 0.0, 0.0, 0.0, 0.0, 0.0, 0.0, 0.0, 0.0, 0.0, 0.0, 0.0, 0.0, 0.0, 0.0, 0.0, 0.0, 0.0, 0.0, 0.0, 0.0, 0.0, 0.0, 0.0, 0.0, 0.0, 0.0, 0.0, 0.0, 0.0, 0.0, 0.0, 0.0, 0.0, 0.0, 0.0, 0.0, 0.0, 0.0, 0.0, 0.0, 0.0, 0.0, 0.0, 0.0, 0.0, 0.0, 0.0, 0.0, 0.0, 0.0, 0.0, 0.0, 0.0, 0.0, 0.0, 0.0, 0.0, 0.0, 0.0, 0.0, 0.0, 0.0, 0.0, 0.0, 0.0, 0.0, 0.0, 0.0, 0.0, 0.0, 0.0, 0.0, 0.0, 0.0, 0.0, 0.0, 0.0, 0.0, 0.0, 0.0, 0.0, 0.0, 0.0, 0.0, 0.0, 0.0, 0.0, 0.0, 0.0, 0.0, 0.0, 0.0, 0.0, 0.0, 0.0, 0.0, 0.0, 0.0, 0.0, 0.0, 0.0, 0.0, 0.0, 0.0, 0.0, 0.0, 0.0, 0.0, 0.0, 0.0, 0.0, 0.0, 0.0, 0.0, 0.0, 0.0, 0.0, 0.0, 0.0, 0.0, 0.0, 0.0, 0.0, 0.0, 0.0, 0.0, 0.0, 0.0, 0.0, 0.0, 0.0, 0.0, 0.0, 0.0, 0.0, 0.0, 0.0, 0.0, 0.0, 0.0, 0.0, 0.0, 0.0, 0.0, 0.0, 0.0, 0.0, 0.0, 0.0, 0.0, 0.0, 0.0, 0.0, 0.0, 0.0, 0.0, 0.0, 0.0, 0.0, 0.0, 0.0, 0.0, 0.0, 0.0, 0.0, 0.0, 0.0, 0.0, 0.0, 0.0, 0.0, 0.0, 0.0, 0.0, 0.0, 0.0, 0.0, 0.0, 0.0, 0.0, 0.0, 0.0, 0.0, 0.0, 0.0, 0.0, 0.0, 0.0, 0.0, 0.0, 0.0, 0.0, 0.0, 0.0, 0.0, 0.0, 0.0, 0.0, 0.0, 0.0, 0.0, 0.0, 0.0, 0.0, 0.0, 0.0, 0.0, 0.0, 0.0, 0.0, 0.0, 0.0, 0.0, 0.0, 0.0, 0.0, 0.0, 0.0, 0.0, 0.0, 0.0, 0.0, 0.0, 0.0, 0.0, 0.0, 0.0, 0.0, 0.0, 0.0, 0.0, 0.0, 0.0, 0.0, 0.0, 0.0, 0.0, 0.0, 0.0, 0.0, 0.0, 0.0, 0.0, 0.0, 0.0, 0.0, 0.0, 0.0, 0.0, 0.0, 0.0, 0.0, 0.0, 0.0, 0.0, 0.0, 0.0, 0.0, 0.0, 0.0, 0.0, 0.0, 0.0, 0.0, 0.0, 0.0, 0.0, 0.0, 0.0, 0.0, 0.0, 0.0, 0.0, 0.0, 0.0, 0.0, 0.0, 0.0, 0.0, 0.0, 0.0, 0.0, 0.0, 0.0, 0.0, 0.0, 0.0, 0.0, 0.0, 0.0, 0.0, 0.0, 0.0, 0.0, 0.0, 0.0, 0.0, 0.0, 0.0, 0.0, 0.0, 0.0, 0.0, 0.0, 0.0, 0.0, 0.0, 0.0, 0.0, 0.0, 0.0, 0.0, 0.0, 0.0, 0.0, 0.0, 0.0, 0.0, 0.0, 0.0, 0.0, 0.0, 0.0, 0.0, 0.0, 0.0, 0.0, 0.0, 0.0, 0.0, 0.0, 0.0, 0.0, 0.0, 0.0, 0.0, 0.0, 0.0, 0.0, 0.0, 0.0, 0.0, 0.0, 0.0, 0.0, 0.0, 0.0, 0.0, 0.0, 0.0, 0.0, 0.0, 0.0, 0.0, 0.0, 0.0, 0.0, 0.0, 0.0, 0.0, 0.0, 0.02703, 0.625, 1.751e-07, 0.625, 1.751e-07, 0.75, 0.02703, 0.75, 0.05405, 0.625, 0.02703, 0.625, 0.02703, 0.75, 0.05405, 0.75, 0.08108, 0.625, 0.05405, 0.625, 0.05405, 0.75, 0.08108, 0.75, 0.1081, 0.625, 0.08108, 0.625, 0.08108, 0.75, 0.1081, 0.75, 0.1351, 0.625, 0.1081, 0.625, 0.1081, 0.75, 0.1351, 0.75, 0.1622, 0.625, 0.1351, 0.625, 0.1351, 0.75, 0.1622, 0.75, 0.1892, 0.625, 0.1622, 0.625, 0.1622, 0.75, 0.1892, 0.75, 0.2162, 0.625, 0.1892, 0.625, 0.1892, 0.75, 0.2162, 0.75, 0.2432, 0.625, 0.2162, 0.625, 0.2162, 0.75, 0.2432, 0.75, 0.2703, 0.625, 0.2432, 0.625, 0.2432, 0.75, 0.2703, 0.75, 0.2973, 0.625, 0.2703, 0.625, 0.2703, 0.75, 0.2973, 0.75, 0.3243, 0.625, 0.2973, 0.625, 0.2973, 0.75, 0.3243, 0.75, 0.3514, 0.625, 0.3243, 0.625, 0.3243, 0.75, 0.3514, 0.75, 0.3784, 0.625, 0.3514, 0.625, 0.3514, 0.75, 0.3784, 0.75, 0.4054, 0.625, 0.3784, 0.625, 0.3784, 0.75, 0.4054, 0.75, 0.4324, 0.625, 0.4054, 0.625, 0.4054, 0.75, 0.4324, 0.75, 0.4595, 0.625, 0.4324, 0.625, 0.4324, 0.75, 0.4595, 0.75, 0.4865, 0.625, 0.4595, 0.625, 0.4595, 0.75, 0.4865, 0.75, 0.5135, 0.625, 0.4865, 0.625, 0.4865, 0.75, 0.5135, 0.75, 0.5405, 0.625, 0.5135, 0.625, 0.5135, 0.75, 0.5405, 0.75, 0.5676, 0.625, 0.5405, 0.625, 0.5405, 0.75, 0.5676, 0.75, 0.5946, 0.625, 0.5676, 0.625, 0.5676, 0.75, 0.5946, 0.75, 0.6216, 0.625, 0.5946, 0.625, 0.5946, 0.75, 0.6216, 0.75, 0.6486, 0.625, 0.6216, 0.625, 0.6216, 0.75, 0.6486, 0.75, 0.6757, 0.625, 0.6486, 0.625, 0.6486, 0.75, 0.6757, 0.75, 0.7027, 0.625, 0.6757, 0.625, 0.6757, 0.75, 0.7027, 0.75, 0.7297, 0.625, 0.7027, 0.625, 0.7027, 0.75, 0.7297, 0.75, 0.7568, 0.625, 0.7297, 0.625, 0.7297, 0.75, 0.7568, 0.75, 0.7838, 0.625, 0.7568, 0.625, 0.7568, 0.75, 0.7838, 0.75, 0.8108, 0.625, 0.7838, 0.625, 0.7838, 0.75, 0.8108, 0.75, 0.8378, 0.625, 0.8108, 0.625, 0.8108, 0.75, 0.8378, 0.75, 0.8649, 0.625, 0.8378, 0.625, 0.8378, 0.75, 0.8649, 0.75, 0.8919, 0.625, 0.8649, 0.625, 0.8649, 0.75, 0.8919, 0.75, 0.9189, 0.625, 0.8919, 0.625, 0.8919, 0.75, 0.9189, 0.75, 0.9459, 0.625, 0.9189, 0.625, 0.9189, 0.75, 0.9459, 0.75, 0.973, 0.625, 0.9459, 0.625, 0.9459, 0.75, 0.973, 0.75, 1.0, 0.625, 0.973, 0.625, 0.973, 0.75, 1.0, 0.75, 1.0, 0.5, 0.973, 0.5, 0.973, 0.625, 1.0, 0.625, 0.973, 0.5, 0.9459, 0.5, 0.9459, 0.625, 0.973, 0.625, 0.9459, 0.5, 0.9189, 0.5, 0.9189, 0.625, 0.9459, 0.625, 0.9189, 0.5, 0.8919, 0.5, 0.8919, 0.625, 0.9189, 0.625, 0.8919, 0.5, 0.8649, 0.5, 0.8649, 0.625, 0.8919, 0.625, 0.8649, 0.5, 0.8378, 0.5, 0.8378, 0.625, 0.8649, 0.625, 0.8378, 0.5, 0.8108, 0.5, 0.8108, 0.625, 0.8378, 0.625, 0.8108, 0.5, 0.7838, 0.5, 0.7838, 0.625, 0.8108, 0.625, 0.7838, 0.5, 0.7568, 0.5, 0.7568, 0.625, 0.7838, 0.625, 0.7568, 0.5, 0.7297, 0.5, 0.7297, 0.625, 0.7568, 0.625, 0.7297, 0.5, 0.7027, 0.5, 0.7027, 0.625, 0.7297, 0.625, 0.7027, 0.5, 0.6757, 0.5, 0.6757, 0.625, 0.7027, 0.625, 0.6757, 0.5, 0.6486, 0.5, 0.6486, 0.625, 0.6757, 0.625, 0.6486, 0.5, 0.6216, 0.5, 0.6216, 0.625, 0.6486, 0.625, 0.6216, 0.5, 0.5946, 0.5, 0.5946, 0.625, 0.6216, 0.625, 0.5946, 0.5, 0.5676, 0.5, 0.5676, 0.625, 0.5946, 0.625, 0.5676, 0.5, 0.5405, 0.5, 0.5405, 0.625, 0.5676, 0.625, 0.5405, 0.5, 0.5135, 0.5, 0.5135, 0.625, 0.5405, 0.625, 0.5135, 0.5, 0.4865, 0.5, 0.4865, 0.625, 0.5135, 0.625, 0.4865, 0.5, 0.4595, 0.5, 0.4595, 0.625, 0.4865, 0.625, 0.4595, 0.5, 0.4324, 0.5, 0.4324, 0.625, 0.4595, 0.625, 0.4324, 0.5, 0.4054, 0.5, 0.4054, 0.625, 0.4324, 0.625, 0.4054, 0.5, 0.3784, 0.5, 0.3784, 0.625, 0.4054, 0.625, 0.3784, 0.5, 0.3514, 0.5, 0.3514, 0.625, 0.3784, 0.625, 0.3514, 0.5, 0.3243, 0.5, 0.3243, 0.625, 0.3514, 0.625, 0.3243, 0.5, 0.2973, 0.5, 0.2973, 0.625, 0.3243, 0.625, 0.2973, 0.5, 0.2703, 0.5, 0.2703, 0.625, 0.2973, 0.625, 0.2703, 0.5, 0.2432, 0.5, 0.2432, 0.625, 0.2703, 0.625, 0.2432, 0.5, 0.2162, 0.5, 0.2162, 0.625, 0.2432, 0.625, 0.2162, 0.5, 0.1892, 0.5, 0.1892, 0.625, 0.2162, 0.625, 0.1892, 0.5, 0.1622, 0.5, 0.1622, 0.625, 0.1892, 0.625, 0.1622, 0.5, 0.1351, 0.5, 0.1351, 0.625, 0.1622, 0.625, 0.1351, 0.5, 0.1081, 0.5, 0.1081, 0.625, 0.1351, 0.625, 0.1081, 0.5, 0.08108, 0.5, 0.08108, 0.625, 0.1081, 0.625, 0.08108, 0.5, 0.05405, 0.5, 0.05405, 0.625, 0.08108, 0.625, 0.05405, 0.5, 0.02703, 0.5, 0.02703, 0.625, 0.05405, 0.625, 0.02703, 0.5, 1.751e-07, 0.5, 1.751e-07, 0.625, 0.02703, 0.625, 0.6216, 1.0, 0.6216, 1.0, 0.6486, 1.0, 0.6486, 1.0, 0.973, 1.0, 0.973, 1.0, 1.0, 1.0, 1.0, 1.0, 0.2432, 1.0, 0.2432, 1.0, 0.2703, 1.0, 0.2703, 1.0, 0.5946, 1.0, 0.5946, 1.0, 0.6216, 1.0, 0.6216, 1.0, 0.9459, 1.0, 0.9459, 1.0, 0.973, 1.0, 0.973, 1.0, 0.2162, 1.0, 0.2162, 1.0, 0.2432, 1.0, 0.2432, 1.0, 0.5676, 1.0, 0.5676, 1.0, 0.5946, 1.0, 0.5946, 1.0, 0.9189, 1.0, 0.9189, 1.0, 0.9459, 1.0, 0.9459, 1.0, 0.1892, 1.0, 0.1892, 1.0, 0.2162, 1.0, 0.2162, 1.0, 0.5405, 1.0, 0.5405, 1.0, 0.5676, 1.0, 0.5676, 1.0, 0.8919, 1.0, 0.8919, 1.0, 0.9189, 1.0, 0.9189, 1.0, 0.1622, 1.0, 0.1622, 1.0, 0.1892, 1.0, 0.1892, 1.0, 0.5135, 1.0, 0.5135, 1.0, 0.5405, 1.0, 0.5405, 1.0, 0.8649, 1.0, 0.8649, 1.0, 0.8919, 1.0, 0.8919, 1.0, 0.1351, 1.0, 0.1351, 1.0, 0.1622, 1.0, 0.1622, 1.0, 0.4865, 1.0, 0.4865, 1.0, 0.5135, 1.0, 0.5135, 1.0, 0.8378, 1.0, 0.8378, 1.0, 0.8649, 1.0, 0.8649, 1.0, 0.1081, 1.0, 0.1081, 1.0, 0.1351, 1.0, 0.1351, 1.0, 0.4595, 1.0, 0.4595, 1.0, 0.4865, 1.0, 0.4865, 1.0, 0.8108, 1.0, 0.8108, 1.0, 0.8378, 1.0, 0.8378, 1.0, 0.08108, 1.0, 0.08108, 1.0, 0.1081, 1.0, 0.1081, 1.0, 0.4324, 1.0, 0.4324, 1.0, 0.4595, 1.0, 0.4595, 1.0, 0.7838, 1.0, 0.7838, 1.0, 0.8108, 1.0, 0.8108, 1.0, 0.05405, 1.0, 0.05405, 1.0, 0.08108, 1.0, 0.08108, 1.0, 0.4054, 1.0, 0.4054, 1.0, 0.4324, 1.0, 0.4324, 1.0, 0.7568, 1.0, 0.7568, 1.0, 0.7838, 1.0, 0.7838, 1.0, 0.02703, 1.0, 0.02703, 1.0, 0.05405, 1.0, 0.05405, 1.0, 0.3784, 1.0, 0.3784, 1.0, 0.4054, 1.0, 0.4054, 1.0, 0.7297, 1.0, 0.7297, 1.0, 0.7568, 1.0, 0.7568, 1.0, 1.751e-07, 1.0, 1.751e-07, 1.0, 0.02703, 1.0, 0.02703, 1.0, 0.3514, 1.0, 0.3514, 1.0, 0.3784, 1.0, 0.3784, 1.0, 0.7027, 1.0, 0.7027, 1.0, 0.7297, 1.0, 0.7297, 1.0, 0.3243, 1.0, 0.3243, 1.0, 0.3514, 1.0, 0.3514, 1.0, 0.6757, 1.0, 0.6757, 1.0, 0.7027, 1.0, 0.7027, 1.0, 0.2973, 1.0, 0.2973, 1.0, 0.3243, 1.0, 0.3243, 1.0, 0.6486, 1.0, 0.6486, 1.0, 0.6757, 1.0, 0.6757, 1.0, 0.2703, 1.0, 0.2703, 1.0, 0.2973, 1.0, 0.2973, 1.0, 0.7838, 1.0, 0.7838, 1.0, 0.8108, 1.0, 0.8108, 1.0, 0.08108, 1.0, 0.08108, 1.0, 0.1081, 1.0, 0.1081, 1.0, 0.7027, 1.0, 0.7027, 1.0, 0.6757, 1.0, 0.6757, 1.0, 0.8108, 1.0, 0.8108, 1.0, 0.8378, 1.0, 0.8378, 1.0, 0.1081, 1.0, 0.1081, 1.0, 0.1351, 1.0, 0.1351, 1.0, 0.7297, 1.0, 0.7297, 1.0, 0.7027, 1.0, 0.7027, 1.0, 0.02703, 1.0, 0.02703, 1.0, 1.751e-07, 1.0, 1.751e-07, 1.0, 0.8378, 1.0, 0.8378, 1.0, 0.8649, 1.0, 0.8649, 1.0, 0.1351, 1.0, 0.1351, 1.0, 0.1622, 1.0, 0.1622, 1.0, 0.7568, 1.0, 0.7568, 1.0, 0.7297, 1.0, 0.7297, 1.0, 0.05405, 1.0, 0.05405, 1.0, 0.02703, 1.0, 0.02703, 1.0, 0.8649, 1.0, 0.8649, 1.0, 0.8919, 1.0, 0.8919, 1.0, 0.1622, 1.0, 0.1622, 1.0, 0.1892, 1.0, 0.1892, 1.0, 0.7838, 1.0, 0.7838, 1.0, 0.7568, 1.0, 0.7568, 1.0, 0.08108, 1.0, 0.08108, 1.0, 0.05405, 1.0, 0.05405, 1.0, 0.8919, 1.0, 0.8919, 1.0, 0.9189, 1.0, 0.9189, 1.0, 0.1892, 1.0, 0.1892, 1.0, 0.2162, 1.0, 0.2162, 1.0, 0.8108, 1.0, 0.8108, 1.0, 0.7838, 1.0, 0.7838, 1.0, 0.1081, 1.0, 0.1081, 1.0, 0.08108, 1.0, 0.08108, 1.0, 0.9189, 1.0, 0.9189, 1.0, 0.9459, 1.0, 0.9459, 1.0, 0.2162, 1.0, 0.2162, 1.0, 0.2432, 1.0, 0.2432, 1.0, 0.8378, 1.0, 0.8378, 1.0, 0.8108, 1.0, 0.8108, 1.0, 0.1351, 1.0, 0.1351, 1.0, 0.1081, 1.0, 0.1081, 1.0, 0.9459, 1.0, 0.9459, 1.0, 0.973, 1.0, 0.973, 1.0, 0.2432, 1.0, 0.2432, 1.0, 0.2703, 1.0, 0.2703, 1.0, 0.8649, 1.0, 0.8649, 1.0, 0.8378, 1.0, 0.8378, 1.0, 0.1622, 1.0, 0.1622, 1.0, 0.1351, 1.0, 0.1351, 1.0, 0.973, 1.0, 0.973, 1.0, 1.0, 1.0, 1.0, 1.0, 0.2703, 1.0, 0.2703, 1.0, 0.2973, 1.0, 0.2973, 1.0, 0.8919, 1.0, 0.8919, 1.0, 0.8649, 1.0, 0.8649, 1.0, 0.1892, 1.0, 0.1892, 1.0, 0.1622, 1.0, 0.1622, 1.0, 0.2973, 1.0, 0.2973, 1.0, 0.3243, 1.0, 0.3243, 1.0, 0.9189, 1.0, 0.9189, 1.0, 0.8919, 1.0, 0.8919, 1.0, 0.2162, 1.0, 0.2162, 1.0, 0.1892, 1.0, 0.1892, 1.0, 0.3243, 1.0, 0.3243, 1.0, 0.3514, 1.0, 0.3514, 1.0, 0.9459, 1.0, 0.9459, 1.0, 0.9189, 1.0, 0.9189, 1.0, 0.2432, 1.0, 0.2432, 1.0, 0.2162, 1.0, 0.2162, 1.0, 0.8649, 1.0, 0.8649, 1.0, 0.8919, 1.0, 0.8919, 1.0, 0.1351, 1.0, 0.1351, 1.0, 0.1622, 1.0, 0.1622, 1.0, 0.4865, 1.0, 0.4865, 1.0, 0.5135, 1.0, 0.5135, 1.0, 0.8378, 1.0, 0.8378, 1.0, 0.8649, 1.0, 0.8649, 1.0, 0.1081, 1.0, 0.1081, 1.0, 0.1351, 1.0, 0.1351, 1.0, 0.4595, 1.0, 0.4595, 1.0, 0.4865, 1.0, 0.4865, 1.0, 0.8108, 1.0, 0.8108, 1.0, 0.8378, 1.0, 0.8378, 1.0, 0.08108, 1.0, 0.08108, 1.0, 0.1081, 1.0, 0.1081, 1.0, 0.4324, 1.0, 0.4324, 1.0, 0.4595, 1.0, 0.4595, 1.0, 0.7838, 1.0, 0.7838, 1.0, 0.8108, 1.0, 0.8108, 1.0, 0.05405, 1.0, 0.05405, 1.0, 0.08108, 1.0, 0.08108, 1.0, 0.4054, 1.0, 0.4054, 1.0, 0.4324, 1.0, 0.4324, 1.0, 0.7568, 1.0, 0.7568, 1.0, 0.7838, 1.0, 0.7838, 1.0, 0.02703, 1.0, 0.02703, 1.0, 0.05405, 1.0, 0.05405, 1.0, 0.3784, 1.0, 0.3784, 1.0, 0.4054, 1.0, 0.4054, 1.0, 0.7297, 1.0, 0.7297, 1.0, 0.7568, 1.0, 0.7568, 1.0, 1.751e-07, 1.0, 1.751e-07, 1.0, 0.02703, 1.0, 0.02703, 1.0, 0.3514, 1.0, 0.3514, 1.0, 0.3784, 1.0, 0.3784, 1.0, 0.7027, 1.0, 0.7027, 1.0, 0.7297, 1.0, 0.7297, 1.0, 0.3243, 1.0, 0.3243, 1.0, 0.3514, 1.0, 0.3514, 1.0, 0.6757, 1.0, 0.6757, 1.0, 0.7027, 1.0, 0.7027, 1.0, 0.2973, 1.0, 0.2973, 1.0, 0.3243, 1.0, 0.3243, 1.0, 0.6486, 1.0, 0.6486, 1.0, 0.6757, 1.0, 0.6757, 1.0, 0.2703, 1.0, 0.2703, 1.0, 0.2973, 1.0, 0.2973, 1.0, 0.6216, 1.0, 0.6216, 1.0, 0.6486, 1.0, 0.6486, 1.0, 0.973, 1.0, 0.973, 1.0, 1.0, 1.0, 1.0, 1.0, 0.2432, 1.0, 0.2432, 1.0, 0.2703, 1.0, 0.2703, 1.0, 0.5946, 1.0, 0.5946, 1.0, 0.6216, 1.0, 0.6216, 1.0, 0.9459, 1.0, 0.9459, 1.0, 0.973, 1.0, 0.973, 1.0, 0.2162, 1.0, 0.2162, 1.0, 0.2432, 1.0, 0.2432, 1.0, 0.5676, 1.0, 0.5676, 1.0, 0.5946, 1.0, 0.5946, 1.0, 0.9189, 1.0, 0.9189, 1.0, 0.9459, 1.0, 0.9459, 1.0, 0.1892, 1.0, 0.1892, 1.0, 0.2162, 1.0, 0.2162, 1.0, 0.5405, 1.0, 0.5405, 1.0, 0.5676, 1.0, 0.5676, 1.0, 0.8919, 1.0, 0.8919, 1.0, 0.9189, 1.0, 0.9189, 1.0, 0.1622, 1.0, 0.1622, 1.0, 0.1892, 1.0, 0.1892, 1.0, 0.5135, 1.0, 0.5135, 1.0, 0.5405, 1.0, 0.5405, 1.0, 0.3243, 1.0, 0.3243, 1.0, 0.3514, 1.0, 0.3514, 1.0, 0.6757, 1.0, 0.6757, 1.0, 0.7027, 1.0, 0.7027, 1.0, 0.2973, 1.0, 0.2973, 1.0, 0.3243, 1.0, 0.3243, 1.0, 0.6486, 1.0, 0.6486, 1.0, 0.6757, 1.0, 0.6757, 1.0, 0.2703, 1.0, 0.2703, 1.0, 0.2973, 1.0, 0.2973, 1.0, 0.6216, 1.0, 0.6216, 1.0, 0.6486, 1.0, 0.6486, 1.0, 0.973, 1.0, 0.973, 1.0, 1.0, 1.0, 1.0, 1.0, 0.2432, 1.0, 0.2432, 1.0, 0.2703, 1.0, 0.2703, 1.0, 0.5946, 1.0, 0.5946, 1.0, 0.6216, 1.0, 0.6216, 1.0, 0.9459, 1.0, 0.9459, 1.0, 0.973, 1.0, 0.973, 1.0, 0.2162, 1.0, 0.2162, 1.0, 0.2432, 1.0, 0.2432, 1.0, 0.5676, 1.0, 0.5676, 1.0, 0.5946, 1.0, 0.5946, 1.0, 0.9189, 1.0, 0.9189, 1.0, 0.9459, 1.0, 0.9459, 1.0, 0.1892, 1.0, 0.1892, 1.0, 0.2162, 1.0, 0.2162, 1.0, 0.5405, 1.0, 0.5405, 1.0, 0.5676, 1.0, 0.5676, 1.0, 0.8919, 1.0, 0.8919, 1.0, 0.9189, 1.0, 0.9189, 1.0, 0.1622, 1.0, 0.1622, 1.0, 0.1892, 1.0, 0.1892, 1.0, 0.5135, 1.0, 0.5135, 1.0, 0.5405, 1.0, 0.5405, 1.0, 0.8649, 1.0, 0.8649, 1.0, 0.8919, 1.0, 0.8919, 1.0, 0.1351, 1.0, 0.1351, 1.0, 0.1622, 1.0, 0.1622, 1.0, 0.4865, 1.0, 0.4865, 1.0, 0.5135, 1.0, 0.5135, 1.0, 0.8378, 1.0, 0.8378, 1.0, 0.8649, 1.0, 0.8649, 1.0, 0.1081, 1.0, 0.1081, 1.0, 0.1351, 1.0, 0.1351, 1.0, 0.4595, 1.0, 0.4595, 1.0, 0.4865, 1.0, 0.4865, 1.0, 0.8108, 1.0, 0.8108, 1.0, 0.8378, 1.0, 0.8378, 1.0, 0.08108, 1.0, 0.08108, 1.0, 0.1081, 1.0, 0.1081, 1.0, 0.4324, 1.0, 0.4324, 1.0, 0.4595, 1.0, 0.4595, 1.0, 0.7838, 1.0, 0.7838, 1.0, 0.8108, 1.0, 0.8108, 1.0, 0.05405, 1.0, 0.05405, 1.0, 0.08108, 1.0, 0.08108, 1.0, 0.4054, 1.0, 0.4054, 1.0, 0.4324, 1.0, 0.4324, 1.0, 0.7568, 1.0, 0.7568, 1.0, 0.7838, 1.0, 0.7838, 1.0, 0.02703, 1.0, 0.02703, 1.0, 0.05405, 1.0, 0.05405, 1.0, 0.3784, 1.0, 0.3784, 1.0, 0.4054, 1.0, 0.4054, 1.0, 0.7297, 1.0, 0.7297, 1.0, 0.7568, 1.0, 0.7568, 1.0, 1.751e-07, 1.0, 1.751e-07, 1.0, 0.02703, 1.0, 0.02703, 1.0, 0.3514, 1.0, 0.3514, 1.0, 0.3784, 1.0, 0.3784, 1.0, 0.7027, 1.0, 0.7027, 1.0, 0.7297, 1.0, 0.7297, 1.0, 0.5135, 1.0, 0.5135, 1.0, 0.5405, 1.0, 0.5405, 1.0, 0.8649, 1.0, 0.8649, 1.0, 0.8919, 1.0, 0.8919, 1.0, 0.1351, 1.0, 0.1351, 1.0, 0.1622, 1.0, 0.1622, 1.0, 0.4865, 1.0, 0.4865, 1.0, 0.5135, 1.0, 0.5135, 1.0, 0.8378, 1.0, 0.8378, 1.0, 0.8649, 1.0, 0.8649, 1.0, 0.1081, 1.0, 0.1081, 1.0, 0.1351, 1.0, 0.1351, 1.0, 0.4595, 1.0, 0.4595, 1.0, 0.4865, 1.0, 0.4865, 1.0, 0.8108, 1.0, 0.8108, 1.0, 0.8378, 1.0, 0.8378, 1.0, 0.08108, 1.0, 0.08108, 1.0, 0.1081, 1.0, 0.1081, 1.0, 0.4324, 1.0, 0.4324, 1.0, 0.4595, 1.0, 0.4595, 1.0, 0.7838, 1.0, 0.7838, 1.0, 0.8108, 1.0, 0.8108, 1.0, 0.05405, 1.0, 0.05405, 1.0, 0.08108, 1.0, 0.08108, 1.0, 0.4054, 1.0, 0.4054, 1.0, 0.4324, 1.0, 0.4324, 1.0, 0.7568, 1.0, 0.7568, 1.0, 0.7838, 1.0, 0.7838, 1.0, 0.02703, 1.0, 0.02703, 1.0, 0.05405, 1.0, 0.05405, 1.0, 0.3784, 1.0, 0.3784, 1.0, 0.4054, 1.0, 0.4054, 1.0, 0.7297, 1.0, 0.7297, 1.0, 0.7568, 1.0, 0.7568, 1.0, 1.751e-07, 1.0, 1.751e-07, 1.0, 0.02703, 1.0, 0.02703, 1.0, 0.3514, 1.0, 0.3514, 1.0, 0.3784, 1.0, 0.3784, 1.0, 0.7027, 1.0, 0.7027, 1.0, 0.7297, 1.0, 0.7297, 1.0, 0.3243, 1.0, 0.3243, 1.0, 0.3514, 1.0, 0.3514, 1.0, 0.6757, 1.0, 0.6757, 1.0, 0.7027, 1.0, 0.7027, 1.0, 0.2973, 1.0, 0.2973, 1.0, 0.3243, 1.0, 0.3243, 1.0, 0.6486, 1.0, 0.6486, 1.0, 0.6757, 1.0, 0.6757, 1.0, 0.2703, 1.0, 0.2703, 1.0, 0.2973, 1.0, 0.2973, 1.0, 0.6216, 1.0, 0.6216, 1.0, 0.6486, 1.0, 0.6486, 1.0, 0.973, 1.0, 0.973, 1.0, 1.0, 1.0, 1.0, 1.0, 0.2432, 1.0, 0.2432, 1.0, 0.2703, 1.0, 0.2703, 1.0, 0.5946, 1.0, 0.5946, 1.0, 0.6216, 1.0, 0.6216, 1.0, 0.9459, 1.0, 0.9459, 1.0, 0.973, 1.0, 0.973, 1.0, 0.2162, 1.0, 0.2162, 1.0, 0.2432, 1.0, 0.2432, 1.0, 0.5676, 1.0, 0.5676, 1.0, 0.5946, 1.0, 0.5946, 1.0, 0.9189, 1.0, 0.9189, 1.0, 0.9459, 1.0, 0.9459, 1.0, 0.1892, 1.0, 0.1892, 1.0, 0.2162, 1.0, 0.2162, 1.0, 0.5405, 1.0, 0.5405, 1.0, 0.5676, 1.0, 0.5676, 1.0, 0.8919, 1.0, 0.8919, 1.0, 0.9189, 1.0, 0.9189, 1.0, 0.1622, 1.0, 0.1622, 1.0, 0.1892, 1.0, 0.1892, 1.0, 0.7027, 1.0, 0.7027, 1.0, 0.7297, 1.0, 0.7297, 1.0, 0.3243, 1.0, 0.3243, 1.0, 0.3514, 1.0, 0.3514, 1.0, 0.6757, 1.0, 0.6757, 1.0, 0.7027, 1.0, 0.7027, 1.0, 0.2973, 1.0, 0.2973, 1.0, 0.3243, 1.0, 0.3243, 1.0, 0.6486, 1.0, 0.6486, 1.0, 0.6757, 1.0, 0.6757, 1.0, 0.2703, 1.0, 0.2703, 1.0, 0.2973, 1.0, 0.2973, 1.0, 0.6216, 1.0, 0.6216, 1.0, 0.6486, 1.0, 0.6486, 1.0, 0.973, 1.0, 0.973, 1.0, 1.0, 1.0, 1.0, 1.0, 0.2432, 1.0, 0.2432, 1.0, 0.2703, 1.0, 0.2703, 1.0, 0.5946, 1.0, 0.5946, 1.0, 0.6216, 1.0, 0.6216, 1.0, 0.9459, 1.0, 0.9459, 1.0, 0.973, 1.0, 0.973, 1.0, 0.2162, 1.0, 0.2162, 1.0, 0.2432, 1.0, 0.2432, 1.0, 0.5676, 1.0, 0.5676, 1.0, 0.5946, 1.0, 0.5946, 1.0, 0.9189, 1.0, 0.9189, 1.0, 0.9459, 1.0, 0.9459, 1.0, 0.1892, 1.0, 0.1892, 1.0, 0.2162, 1.0, 0.2162, 1.0, 0.5405, 1.0, 0.5405, 1.0, 0.5676, 1.0, 0.5676, 1.0, 0.8919, 1.0, 0.8919, 1.0, 0.9189, 1.0, 0.9189, 1.0, 0.1622, 1.0, 0.1622, 1.0, 0.1892, 1.0, 0.1892, 1.0, 0.5135, 1.0, 0.5135, 1.0, 0.5405, 1.0, 0.5405, 1.0, 0.8649, 1.0, 0.8649, 1.0, 0.8919, 1.0, 0.8919, 1.0, 0.1351, 1.0, 0.1351, 1.0, 0.1622, 1.0, 0.1622, 1.0, 0.4865, 1.0, 0.4865, 1.0, 0.5135, 1.0, 0.5135, 1.0, 0.8378, 1.0, 0.8378, 1.0, 0.8649, 1.0, 0.8649, 1.0, 0.1081, 1.0, 0.1081, 1.0, 0.1351, 1.0, 0.1351, 1.0, 0.4595, 1.0, 0.4595, 1.0, 0.4865, 1.0, 0.4865, 1.0, 0.8108, 1.0, 0.8108, 1.0, 0.8378, 1.0, 0.8378, 1.0, 0.08108, 1.0, 0.08108, 1.0, 0.1081, 1.0, 0.1081, 1.0, 0.4324, 1.0, 0.4324, 1.0, 0.4595, 1.0, 0.4595, 1.0, 0.7838, 1.0, 0.7838, 1.0, 0.8108, 1.0, 0.8108, 1.0, 0.05405, 1.0, 0.05405, 1.0, 0.08108, 1.0, 0.08108, 1.0, 0.4054, 1.0, 0.4054, 1.0, 0.4324, 1.0, 0.4324, 1.0, 0.7568, 1.0, 0.7568, 1.0, 0.7838, 1.0, 0.7838, 1.0, 0.02703, 1.0, 0.02703, 1.0, 0.05405, 1.0, 0.05405, 1.0, 0.3784, 1.0, 0.3784, 1.0, 0.4054, 1.0, 0.4054, 1.0, 0.7297, 1.0, 0.7297, 1.0, 0.7568, 1.0, 0.7568, 1.0, 1.751e-07, 1.0, 1.751e-07, 1.0, 0.02703, 1.0, 0.02703, 1.0, 0.3514, 1.0, 0.3514, 1.0, 0.3784, 1.0, 0.3784, 1.0, 0.8919, 1.0, 0.8919, 1.0, 0.9189, 1.0, 0.1622, 1.0, 0.1622, 1.0, 0.1892, 1.0, 0.5135, 1.0, 0.5135, 1.0, 0.5405, 1.0, 0.8649, 1.0, 0.8649, 1.0, 0.8919, 1.0, 0.1351, 1.0, 0.1351, 1.0, 0.1622, 1.0, 0.4865, 1.0, 0.4865, 1.0, 0.5135, 1.0, 0.8378, 1.0, 0.8378, 1.0, 0.8649, 1.0, 0.1081, 1.0, 0.1081, 1.0, 0.1351, 1.0, 0.4595, 1.0, 0.4595, 1.0, 0.4865, 1.0, 0.8108, 1.0, 0.8108, 1.0, 0.8378, 1.0, 0.08108, 1.0, 0.08108, 1.0, 0.1081, 1.0, 0.4324, 1.0, 0.4324, 1.0, 0.4595, 1.0, 0.7838, 1.0, 0.7838, 1.0, 0.8108, 1.0, 0.05405, 1.0, 0.05405, 1.0, 0.08108, 1.0, 0.4054, 1.0, 0.4054, 1.0, 0.4324, 1.0, 0.7568, 1.0, 0.7568, 1.0, 0.7838, 1.0, 0.02703, 1.0, 0.02703, 1.0, 0.05405, 1.0, 0.3784, 1.0, 0.3784, 1.0, 0.4054, 1.0, 0.7297, 1.0, 0.7297, 1.0, 0.7568, 1.0, 1.751e-07, 1.0, 1.751e-07, 1.0, 0.02703, 1.0, 0.3514, 1.0, 0.3514, 1.0, 0.3784, 1.0, 0.7027, 1.0, 0.7027, 1.0, 0.7297, 1.0, 0.3243, 1.0, 0.3243, 1.0, 0.3514, 1.0, 0.6757, 1.0, 0.6757, 1.0, 0.7027, 1.0, 0.2973, 1.0, 0.2973, 1.0, 0.3243, 1.0, 0.6486, 1.0, 0.6486, 1.0, 0.6757, 1.0, 0.2703, 1.0, 0.2703, 1.0, 0.2973, 1.0, 0.6216, 1.0, 0.6216, 1.0, 0.6486, 1.0, 0.973, 1.0, 0.973, 1.0, 1.0, 1.0, 0.2432, 1.0, 0.2432, 1.0, 0.2703, 1.0, 0.5946, 1.0, 0.5946, 1.0, 0.6216, 1.0, 0.9459, 1.0, 0.9459, 1.0, 0.973, 1.0, 0.2162, 1.0, 0.2162, 1.0, 0.2432, 1.0, 0.5676, 1.0, 0.5676, 1.0, 0.5946, 1.0, 0.9189, 1.0, 0.9189, 1.0, 0.9459, 1.0, 0.1892, 1.0, 0.1892, 1.0, 0.2162, 1.0, 0.5405, 1.0, 0.5405, 1.0, 0.5676, 1.0, 0.6757, 1.0, 0.6757, 1.0, 0.7027, 1.0, 0.7027, 1.0, 0.2973, 1.0, 0.2973, 1.0, 0.3243, 1.0, 0.3243, 1.0, 0.6486, 1.0, 0.6486, 1.0, 0.6757, 1.0, 0.6757, 1.0, 0.2703, 1.0, 0.2703, 1.0, 0.2973, 1.0, 0.2973, 1.0, 0.6216, 1.0, 0.6216, 1.0, 0.6486, 1.0, 0.6486, 1.0, 0.973, 1.0, 0.973, 1.0, 1.0, 1.0, 1.0, 1.0, 0.2432, 1.0, 0.2432, 1.0, 0.2703, 1.0, 0.2703, 1.0, 0.5946, 1.0, 0.5946, 1.0, 0.6216, 1.0, 0.6216, 1.0, 0.9459, 1.0, 0.9459, 1.0, 0.973, 1.0, 0.973, 1.0, 0.2162, 1.0, 0.2162, 1.0, 0.2432, 1.0, 0.2432, 1.0, 0.5676, 1.0, 0.5676, 1.0, 0.5946, 1.0, 0.5946, 1.0, 0.9189, 1.0, 0.9189, 1.0, 0.9459, 1.0, 0.9459, 1.0, 0.1892, 1.0, 0.1892, 1.0, 0.2162, 1.0, 0.2162, 1.0, 0.5405, 1.0, 0.5405, 1.0, 0.5676, 1.0, 0.5676, 1.0, 0.8919, 1.0, 0.8919, 1.0, 0.9189, 1.0, 0.9189, 1.0, 0.1622, 1.0, 0.1622, 1.0, 0.1892, 1.0, 0.1892, 1.0, 0.5135, 1.0, 0.5135, 1.0, 0.5405, 1.0, 0.5405, 1.0, 0.8649, 1.0, 0.8649, 1.0, 0.8919, 1.0, 0.8919, 1.0, 0.1351, 1.0, 0.1351, 1.0, 0.1622, 1.0, 0.1622, 1.0, 0.4865, 1.0, 0.4865, 1.0, 0.5135, 1.0, 0.5135, 1.0, 0.8378, 1.0, 0.8378, 1.0, 0.8649, 1.0, 0.8649, 1.0, 0.1081, 1.0, 0.1081, 1.0, 0.1351, 1.0, 0.1351, 1.0, 0.4595, 1.0, 0.4595, 1.0, 0.4865, 1.0, 0.4865, 1.0, 0.8108, 1.0, 0.8108, 1.0, 0.8378, 1.0, 0.8378, 1.0, 0.08108, 1.0, 0.08108, 1.0, 0.1081, 1.0, 0.1081, 1.0, 0.4324, 1.0, 0.4324, 1.0, 0.4595, 1.0, 0.4595, 1.0, 0.7838, 1.0, 0.7838, 1.0, 0.8108, 1.0, 0.8108, 1.0, 0.05405, 1.0, 0.05405, 1.0, 0.08108, 1.0, 0.08108, 1.0, 0.4054, 1.0, 0.4054, 1.0, 0.4324, 1.0, 0.4324, 1.0, 0.7568, 1.0, 0.7568, 1.0, 0.7838, 1.0, 0.7838, 1.0, 0.02703, 1.0, 0.02703, 1.0, 0.05405, 1.0, 0.05405, 1.0, 0.3784, 1.0, 0.3784, 1.0, 0.4054, 1.0, 0.4054, 1.0, 0.7297, 1.0, 0.7297, 1.0, 0.7568, 1.0, 0.7568, 1.0, 1.751e-07, 1.0, 1.751e-07, 1.0, 0.02703, 1.0, 0.02703, 1.0, 0.3514, 1.0, 0.3514, 1.0, 0.3784, 1.0, 0.3784, 1.0, 0.7027, 1.0, 0.7027, 1.0, 0.7297, 1.0, 0.7297, 1.0, 0.3243, 1.0, 0.3243, 1.0, 0.3514, 1.0, 0.3514, 1.0, 0.6757, 1.0, 0.6757, 1.0, 0.6486, 1.0, 0.6486, 1.0, 0.05405, 1.0, 0.05405, 1.0, 0.08108, 1.0, 0.08108, 1.0, 0.7568, 1.0, 0.7568, 1.0, 0.7838, 1.0, 0.7838, 1.0, 0.6486, 1.0, 0.6486, 1.0, 0.6216, 1.0, 0.6216, 1.0, 0.02703, 1.0, 0.02703, 1.0, 0.05405, 1.0, 0.05405, 1.0, 0.7297, 1.0, 0.7297, 1.0, 0.7568, 1.0, 0.7568, 1.0, 0.6216, 1.0, 0.6216, 1.0, 0.5946, 1.0, 0.5946, 1.0, 1.751e-07, 1.0, 1.751e-07, 1.0, 0.02703, 1.0, 0.02703, 1.0, 0.7027, 1.0, 0.7027, 1.0, 0.7297, 1.0, 0.7297, 1.0, 0.5946, 1.0, 0.5946, 1.0, 0.5676, 1.0, 0.5676, 1.0, 0.6757, 1.0, 0.6757, 1.0, 0.7027, 1.0, 0.7027, 1.0, 0.5676, 1.0, 0.5676, 1.0, 0.5405, 1.0, 0.5405, 1.0, 0.6486, 1.0, 0.6486, 1.0, 0.6757, 1.0, 0.6757, 1.0, 0.5405, 1.0, 0.5405, 1.0, 0.5135, 1.0, 0.5135, 1.0, 0.6216, 1.0, 0.6216, 1.0, 0.6486, 1.0, 0.6486, 1.0, 0.5135, 1.0, 0.5135, 1.0, 0.4865, 1.0, 0.4865, 1.0, 0.5946, 1.0, 0.5946, 1.0, 0.6216, 1.0, 0.6216, 1.0, 0.4865, 1.0, 0.4865, 1.0, 0.4595, 1.0, 0.4595, 1.0, 0.5676, 1.0, 0.5676, 1.0, 0.5946, 1.0, 0.5946, 1.0, 0.4595, 1.0, 0.4595, 1.0, 0.4324, 1.0, 0.4324, 1.0, 0.5405, 1.0, 0.5405, 1.0, 0.5676, 1.0, 0.5676, 1.0, 0.4324, 1.0, 0.4324, 1.0, 0.4054, 1.0, 0.4054, 1.0, 0.5135, 1.0, 0.5135, 1.0, 0.5405, 1.0, 0.5405, 1.0, 0.4054, 1.0, 0.4054, 1.0, 0.3784, 1.0, 0.3784, 1.0, 0.4865, 1.0, 0.4865, 1.0, 0.5135, 1.0, 0.5135, 1.0, 0.3784, 1.0, 0.3784, 1.0, 0.3514, 1.0, 0.3514, 1.0, 0.4595, 1.0, 0.4595, 1.0, 0.4865, 1.0, 0.4865, 1.0, 0.3514, 1.0, 0.3514, 1.0, 0.3243, 1.0, 0.3243, 1.0, 0.4324, 1.0, 0.4324, 1.0, 0.4595, 1.0, 0.4595, 1.0, 0.3243, 1.0, 0.3243, 1.0, 0.2973, 1.0, 0.2973, 1.0, 0.4054, 1.0, 0.4054, 1.0, 0.4324, 1.0, 0.4324, 1.0, 0.2973, 1.0, 0.2973, 1.0, 0.2703, 1.0, 0.2703, 1.0, 1.0, 1.0, 1.0, 1.0, 0.973, 1.0, 0.973, 1.0, 0.3784, 1.0, 0.3784, 1.0, 0.4054, 1.0, 0.4054, 1.0, 0.2703, 1.0, 0.2703, 1.0, 0.2432, 1.0, 0.2432, 1.0, 0.973, 1.0, 0.973, 1.0, 0.9459, 1.0, 0.9459, 1.0, 0.3514, 1.0, 0.3514, 1.0, 0.3784, 1.0, 0.3784, 1.0])
me_cylinder_001.materials.append(mat_material_003)
me_cylinder_001.materials.append(mat_material_004)
me_cylinder_001.materials.append(mat_material_005)
me_cylinder_001.materials.append(mat_material_006)
me_cylinder_001.materials.append(mat_material_007)
me_cylinder_001.use_remesh_fix_poles = True
me_cylinder_001.use_remesh_preserve_attributes = False
me_cylinder_001.update()

# ---- objects
ob_cylinder = bpy.data.objects.new('Cylinder', me_cylinder_001)

# ---- transforms, parenting, visibility, modifiers, constraints
ob_cylinder.location = (0.0, 0.0, 0.0)
ob_cylinder.rotation_euler = (0.0, -0.0, 15.71)
ob_cylinder.scale = (14.07, 14.07, -0.9937)

# ---- collection membership
col_collection.objects.link(ob_cylinder)

# ---- scene / render settings (as saved in the file)
scene.frame_start = 1; scene.frame_end = 250; scene.frame_set(41)
scene.render.engine = 'BLENDER_EEVEE_NEXT'
scene.cycles.sampling_pattern = 'TABULATED_SOBOL'
scene.cycles.use_light_tree = False
scene.view_settings.view_transform = 'Filmic'
bpy.context.view_layer.update()

# ---- added for rendering (the .blend has no active camera and no usable light): camera, sun
cam_auto = bpy.data.cameras.new('AutoCamera')
cam_auto.lens = 50.0
cam_auto.sensor_width = 36.0
cam_auto.clip_end = 1175.73
ob_auto_camera = bpy.data.objects.new('AutoCamera', cam_auto)
scene.collection.objects.link(ob_auto_camera)
ob_auto_camera.location = (66.9937, -80.4381, 53.7685)
ob_auto_camera.rotation_euler = (1.09748, -7.21219e-08, 0.694738)
scene.camera = ob_auto_camera
light_auto_sun = bpy.data.lights.new('AutoSun', 'SUN')
light_auto_sun.energy = 3.0
light_auto_sun.angle = 0.0523599
ob_auto_sun = bpy.data.objects.new('AutoSun', light_auto_sun)
scene.collection.objects.link(ob_auto_sun)
ob_auto_sun.rotation_euler = (0.872665, 0.174533, 0.523599)
bpy.context.view_layer.update()
